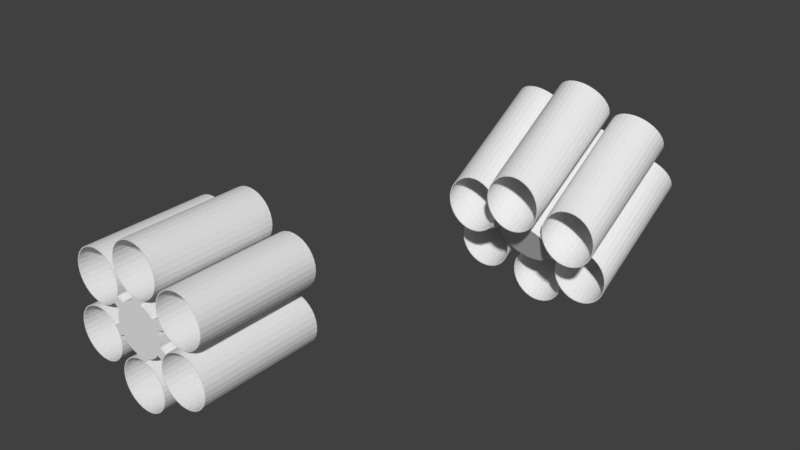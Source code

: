 # Source: GunDemo.blend  (saved by Blender 2.78.0; exported with 4.5.12 LTS)
import bpy
from mathutils import Matrix  # noqa: F401  (used for matrix-valued properties, if any)

bpy.ops.wm.read_factory_settings(use_empty=True)
scene = bpy.context.scene
scene.name = 'Scene'

# ---- collections
col_collection_1 = bpy.data.collections.new('Collection 1'); scene.collection.children.link(col_collection_1)

# ---- world
world_world = bpy.data.worlds.new('World'); scene.world = world_world
world_world.color = (0.05088, 0.05088, 0.05088)
world_world.use_sun_shadow = False
world_world.sun_shadow_jitter_overblur = 0.0
world_world.cycles.sampling_method = 'MANUAL'

# ---- meshes
me_circle_005 = bpy.data.meshes.new('Circle.005')
me_circle_005.from_pydata([(0.001074, 0.5572, 0.2409), (-0.04301, 0.5572, 0.2365), (-0.0854, 0.5572, 0.2237), (-0.1245, 0.5572, 0.2028), (-0.1587, 0.5572, 0.1747), (-0.1868, 0.5572, 0.1404), (-0.2077, 0.5572, 0.1014), (-0.2205, 0.5572, 0.05898), (-0.2249, 0.5572, 0.01489), (-0.2205, 0.5572, -0.02919), (-0.2077, 0.5572, -0.07158), (-0.1868, 0.5572, -0.1106), (-0.1587, 0.5572, -0.1449), (-0.1245, 0.5572, -0.173), (-0.0854, 0.5572, -0.1939), (-0.04301, 0.5572, -0.2067), (0.001074, 0.5572, -0.2111), (0.04516, 0.5572, -0.2067), (0.08755, 0.5572, -0.1939), (0.1266, 0.5572, -0.173), (0.1609, 0.5572, -0.1449), (0.189, 0.5572, -0.1106), (0.2098, 0.5572, -0.07158), (0.2227, 0.5572, -0.02919), (0.227, 0.5572, 0.0149), (0.2227, 0.5572, 0.05898), (0.2098, 0.5572, 0.1014), (0.189, 0.5572, 0.1404), (0.1609, 0.5572, 0.1747), (0.1266, 0.5572, 0.2028), (0.08754, 0.5572, 0.2237), (0.04516, 0.5573, 0.2365), (0.001074, -0.5584, 0.2409), (-0.04301, -0.5584, 0.2365), (-0.0854, -0.5584, 0.2237), (-0.1245, -0.5584, 0.2028), (-0.1587, -0.5584, 0.1747), (-0.1868, -0.5584, 0.1404), (-0.2077, -0.5584, 0.1014), (-0.2205, -0.5584, 0.05898), (-0.2249, -0.5584, 0.01489), (-0.2205, -0.5584, -0.02919), (-0.2077, -0.5584, -0.07158), (-0.1868, -0.5584, -0.1106), (-0.1587, -0.5584, -0.1449), (-0.1245, -0.5584, -0.173), (-0.0854, -0.5584, -0.1939), (-0.04301, -0.5584, -0.2067), (0.001074, -0.5584, -0.2111), (0.04516, -0.5584, -0.2067), (0.08755, -0.5584, -0.1939), (0.1266, -0.5584, -0.173), (0.1609, -0.5584, -0.1449), (0.189, -0.5584, -0.1106), (0.2098, -0.5584, -0.07158), (0.2227, -0.5584, -0.02919), (0.227, -0.5584, 0.0149), (0.2227, -0.5584, 0.05898), (0.2098, -0.5584, 0.1014), (0.189, -0.5584, 0.1404), (0.1609, -0.5584, 0.1747), (0.1266, -0.5584, 0.2028), (0.08754, -0.5584, 0.2237), (0.04516, -0.5584, 0.2365), (-0.04428, 0.5572, -0.2131), (0.001074, 0.5572, -0.2176), (0.001074, -0.5584, -0.2176), (-0.04428, -0.5584, -0.2131), (-0.0879, 0.5572, 0.2297), (-0.1281, 0.5572, 0.2082), (-0.1281, -0.5584, 0.2082), (-0.0879, -0.5584, 0.2297), (0.1302, 0.5572, 0.2082), (0.09004, 0.5574, 0.2297), (0.09004, -0.5584, 0.2297), (0.1302, -0.5584, 0.2082), (0.04643, 0.5572, -0.2131), (0.04643, -0.5584, -0.2131), (-0.1633, 0.5572, 0.1793), (-0.1633, -0.5584, 0.1793), (0.04643, 0.5573, 0.2429), (0.04643, -0.5584, 0.2429), (0.09005, 0.5572, -0.1999), (0.09004, -0.5584, -0.1999), (-0.1922, 0.5572, 0.1441), (-0.1922, -0.5584, 0.1441), (0.001074, 0.5574, 0.2474), (0.001074, -0.5584, 0.2474), (0.1302, 0.5572, -0.1784), (0.1302, -0.5584, -0.1784), (-0.2137, 0.5572, 0.1039), (-0.2137, -0.5584, 0.1039), (0.1655, 0.5572, -0.1495), (0.1655, -0.5584, -0.1495), (-0.227, 0.5572, 0.06025), (-0.227, -0.5584, 0.06025), (0.1944, 0.5572, -0.1143), (0.1944, -0.5584, -0.1143), (-0.2314, 0.5572, 0.01489), (-0.2314, -0.5584, 0.01489), (0.2159, 0.5572, -0.07408), (0.2159, -0.5584, -0.07408), (-0.227, 0.5572, -0.03046), (-0.227, -0.5584, -0.03046), (0.2291, 0.5572, -0.03046), (0.2291, -0.5584, -0.03046), (-0.2137, 0.5572, -0.07408), (-0.2137, -0.5584, -0.07408), (0.2336, 0.5572, 0.0149), (0.2336, -0.5584, 0.0149), (-0.1922, 0.5572, -0.1143), (-0.1922, -0.5584, -0.1143), (0.2291, 0.5572, 0.06025), (0.2291, -0.5584, 0.06025), (-0.1633, 0.5572, -0.1495), (-0.1633, -0.5584, -0.1495), (0.2159, 0.5572, 0.1039), (0.2159, -0.5584, 0.1039), (-0.1281, 0.5572, -0.1784), (-0.1281, -0.5584, -0.1784), (0.1944, 0.5572, 0.1441), (0.1944, -0.5584, 0.1441), (-0.0879, 0.5572, -0.1999), (-0.0879, -0.5584, -0.1999), (-0.04428, 0.5572, 0.2429), (-0.04428, -0.5584, 0.2429), (0.1655, 0.5572, 0.1793), (0.1655, -0.5584, 0.1793), (0.001668, 0.5579, 0.7303), (-0.04242, 0.5579, 0.726), (-0.0848, 0.5579, 0.7131), (-0.1239, 0.5579, 0.6923), (-0.1581, 0.5579, 0.6642), (-0.1862, 0.5579, 0.6299), (-0.2071, 0.5579, 0.5909), (-0.22, 0.5579, 0.5485), (-0.2243, 0.5579, 0.5044), (-0.22, 0.5579, 0.4603), (-0.2071, 0.5579, 0.4179), (-0.1862, 0.5579, 0.3788), (-0.1581, 0.5579, 0.3446), (-0.1239, 0.5579, 0.3165), (-0.0848, 0.5579, 0.2956), (-0.04242, 0.5579, 0.2828), (0.001668, 0.5579, 0.2784), (0.04575, 0.5579, 0.2828), (0.08814, 0.5579, 0.2956), (0.1272, 0.5579, 0.3165), (0.1614, 0.5579, 0.3446), (0.1895, 0.5579, 0.3788), (0.2104, 0.5579, 0.4179), (0.2233, 0.5579, 0.4603), (0.2276, 0.5579, 0.5044), (0.2233, 0.5579, 0.5485), (0.2104, 0.5579, 0.5909), (0.1895, 0.5579, 0.6299), (0.1614, 0.5579, 0.6642), (0.1272, 0.5579, 0.6923), (0.08814, 0.5579, 0.7131), (0.04575, 0.5579, 0.726), (0.002904, -0.6706, 0.7001), (-0.04119, -0.6693, 0.6961), (-0.08364, -0.6638, 0.6847), (-0.1228, -0.6541, 0.6664), (-0.1572, -0.6408, 0.6419), (-0.1855, -0.6243, 0.6121), (-0.2066, -0.6052, 0.5781), (-0.2197, -0.5843, 0.5414), (-0.2242, -0.5623, 0.5031), (-0.2201, -0.5402, 0.465), (-0.2075, -0.5188, 0.4283), (-0.1869, -0.4988, 0.3946), (-0.159, -0.4812, 0.3651), (-0.1249, -0.4664, 0.3409), (-0.08593, -0.4552, 0.3231), (-0.04362, -0.4479, 0.3122), (0.0004313, -0.4448, 0.3086), (0.04453, -0.4461, 0.3126), (0.08698, -0.4516, 0.324), (0.1261, -0.4613, 0.3423), (0.1605, -0.4746, 0.3668), (0.1888, -0.4912, 0.3967), (0.2099, -0.5102, 0.4306), (0.223, -0.5312, 0.4674), (0.2276, -0.5531, 0.5056), (0.2235, -0.5752, 0.5438), (0.2109, -0.5966, 0.5804), (0.1902, -0.6166, 0.6142), (0.1623, -0.6343, 0.6437), (0.1282, -0.649, 0.6678), (0.08926, -0.6602, 0.6857), (0.04695, -0.6675, 0.6966), (-0.04369, 0.5579, 0.2764), (0.001668, 0.5579, 0.2719), (0.0003955, -0.4416, 0.303), (-0.04493, -0.4447, 0.3066), (-0.0873, 0.5579, 0.7192), (-0.1275, 0.5579, 0.6977), (-0.1264, -0.6569, 0.6711), (-0.08611, -0.6668, 0.69), (0.1308, 0.5579, 0.6977), (0.09064, 0.5579, 0.7192), (0.09179, -0.6632, 0.6909), (0.1319, -0.6516, 0.6725), (0.04702, 0.5579, 0.2764), (0.04577, -0.4429, 0.3071), (-0.1627, 0.5579, 0.6688), (-0.1618, -0.6432, 0.6459), (0.04702, 0.5579, 0.7324), (0.04826, -0.6707, 0.7022), (0.09064, 0.5579, 0.2896), (0.08944, -0.4486, 0.3188), (-0.1916, 0.5579, 0.6335), (-0.1909, -0.6262, 0.6152), (0.001668, 0.5579, 0.7369), (0.002939, -0.6739, 0.7058), (0.1308, 0.5579, 0.3111), (0.1297, -0.4585, 0.3376), (-0.2131, 0.5579, 0.5934), (-0.2126, -0.6065, 0.5803), (0.1661, 0.5579, 0.34), (0.1651, -0.4722, 0.3629), (-0.2264, 0.5579, 0.5497), (-0.2261, -0.585, 0.5424), (0.195, 0.5579, 0.3752), (0.1942, -0.4892, 0.3935), (-0.2308, 0.5579, 0.5044), (-0.2308, -0.5625, 0.5031), (0.2165, 0.5579, 0.4154), (0.2159, -0.5089, 0.4285), (-0.2264, 0.5579, 0.459), (-0.2266, -0.5397, 0.4638), (0.2297, 0.5579, 0.459), (0.2294, -0.5304, 0.4663), (-0.2131, 0.5579, 0.4154), (-0.2136, -0.5177, 0.4261), (0.2342, 0.5579, 0.5044), (0.2341, -0.553, 0.5057), (-0.1916, 0.5579, 0.3752), (-0.1923, -0.4971, 0.3914), (0.2297, 0.5579, 0.5497), (0.2299, -0.5757, 0.5449), (-0.1627, 0.5579, 0.34), (-0.1636, -0.4789, 0.3611), (0.2165, 0.5579, 0.5934), (0.2169, -0.5978, 0.5826), (-0.1275, 0.5579, 0.3111), (-0.1285, -0.4638, 0.3362), (0.195, 0.5579, 0.6335), (0.1956, -0.6183, 0.6173), (-0.0873, 0.5579, 0.2896), (-0.08846, -0.4522, 0.3178), (-0.04369, 0.5579, 0.7324), (-0.04243, -0.6726, 0.7017), (0.1661, 0.5579, 0.6688), (0.1669, -0.6365, 0.6477), (0.002751, 0.5579, -0.2589), (-0.04133, 0.5579, -0.2632), (-0.08372, 0.5579, -0.2761), (-0.1228, 0.5579, -0.297), (-0.157, 0.5579, -0.3251), (-0.1851, 0.5579, -0.3593), (-0.206, 0.5579, -0.3984), (-0.2189, 0.5579, -0.4408), (-0.2232, 0.5579, -0.4849), (-0.2189, 0.5579, -0.529), (-0.206, 0.5579, -0.5713), (-0.1851, 0.5579, -0.6104), (-0.157, 0.5579, -0.6446), (-0.1228, 0.5579, -0.6727), (-0.08372, 0.5579, -0.6936), (-0.04133, 0.5579, -0.7065), (0.002751, 0.5579, -0.7108), (0.04683, 0.5579, -0.7065), (0.08922, 0.5579, -0.6936), (0.1283, 0.5579, -0.6727), (0.1625, 0.5579, -0.6446), (0.1906, 0.5579, -0.6104), (0.2115, 0.5579, -0.5713), (0.2244, 0.5579, -0.529), (0.2287, 0.5579, -0.4849), (0.2244, 0.5579, -0.4408), (0.2115, 0.5579, -0.3984), (0.1906, 0.5579, -0.3593), (0.1625, 0.5579, -0.3251), (0.1283, 0.5579, -0.297), (0.08922, 0.5579, -0.2761), (0.04683, 0.5579, -0.2632), (0.003987, -0.6706, -0.2891), (-0.04011, -0.6693, -0.2931), (-0.08256, -0.6638, -0.3045), (-0.1217, -0.6541, -0.3228), (-0.1561, -0.6408, -0.3473), (-0.1844, -0.6243, -0.3771), (-0.2055, -0.6052, -0.4111), (-0.2186, -0.5843, -0.4479), (-0.2232, -0.5623, -0.4861), (-0.2191, -0.5402, -0.5243), (-0.2064, -0.5188, -0.5609), (-0.1858, -0.4988, -0.5946), (-0.1579, -0.4812, -0.6242), (-0.1238, -0.4664, -0.6483), (-0.08484, -0.4552, -0.6662), (-0.04253, -0.4479, -0.6771), (0.001515, -0.4448, -0.6806), (0.04561, -0.4461, -0.6766), (0.08806, -0.4516, -0.6652), (0.1272, -0.4613, -0.6469), (0.1616, -0.4746, -0.6224), (0.1899, -0.4912, -0.5926), (0.211, -0.5102, -0.5586), (0.2241, -0.5312, -0.5218), (0.2287, -0.5531, -0.4836), (0.2246, -0.5752, -0.4455), (0.2119, -0.5966, -0.4088), (0.1913, -0.6166, -0.3751), (0.1634, -0.6343, -0.3456), (0.1293, -0.649, -0.3214), (0.09034, -0.6602, -0.3036), (0.04804, -0.6675, -0.2926), (-0.04261, 0.5579, -0.7129), (0.002751, 0.5579, -0.7174), (0.001479, -0.4416, -0.6863), (-0.04384, -0.4447, -0.6826), (-0.08622, 0.5579, -0.2701), (-0.1264, 0.5579, -0.2916), (-0.1253, -0.6569, -0.3181), (-0.08503, -0.6668, -0.2993), (0.1319, 0.5579, -0.2916), (0.09172, 0.5579, -0.2701), (0.09288, -0.6632, -0.2983), (0.1329, -0.6516, -0.3167), (0.04811, 0.5579, -0.7129), (0.04685, -0.4429, -0.6821), (-0.1616, 0.5579, -0.3205), (-0.1607, -0.6432, -0.3434), (0.04811, 0.5579, -0.2568), (0.04935, -0.6707, -0.2871), (0.09172, 0.5579, -0.6997), (0.09053, -0.4486, -0.6704), (-0.1906, 0.5579, -0.3557), (-0.1898, -0.6262, -0.374), (0.002751, 0.5579, -0.2524), (0.004023, -0.6739, -0.2835), (0.1319, 0.5579, -0.6782), (0.1308, -0.4585, -0.6516), (-0.212, 0.5579, -0.3959), (-0.2115, -0.6065, -0.409), (0.1671, 0.5579, -0.6493), (0.1662, -0.4722, -0.6264), (-0.2253, 0.5579, -0.4395), (-0.225, -0.585, -0.4468), (0.1961, 0.5579, -0.614), (0.1953, -0.4892, -0.5957), (-0.2297, 0.5579, -0.4849), (-0.2297, -0.5625, -0.4861), (0.2175, 0.5579, -0.5738), (0.217, -0.5089, -0.5608), (-0.2253, 0.5579, -0.5302), (-0.2255, -0.5397, -0.5254), (0.2308, 0.5579, -0.5302), (0.2305, -0.5304, -0.5229), (-0.212, 0.5579, -0.5738), (-0.2125, -0.5177, -0.5631), (0.2352, 0.5579, -0.4849), (0.2352, -0.553, -0.4836), (-0.1906, 0.5579, -0.614), (-0.1912, -0.4971, -0.5978), (0.2308, 0.5579, -0.4395), (0.231, -0.5757, -0.4443), (-0.1616, 0.5579, -0.6493), (-0.1625, -0.4789, -0.6282), (0.2175, 0.5579, -0.3959), (0.218, -0.5978, -0.4066), (-0.1264, 0.5579, -0.6782), (-0.1274, -0.4638, -0.653), (0.1961, 0.5579, -0.3557), (0.1967, -0.6183, -0.3719), (-0.08622, 0.5579, -0.6997), (-0.08738, -0.4522, -0.6714), (-0.04261, 0.5579, -0.2568), (-0.04135, -0.6726, -0.2876), (0.1671, 0.5579, -0.3205), (0.168, -0.6365, -0.3416), (0.38, 0.5579, 0.4624), (0.3398, 0.5579, 0.4437), (0.304, 0.5579, 0.4176), (0.2741, 0.5579, 0.385), (0.251, 0.5579, 0.3471), (0.2358, 0.5579, 0.3055), (0.229, 0.5579, 0.2618), (0.2309, 0.5579, 0.2175), (0.2414, 0.5579, 0.1745), (0.2601, 0.5579, 0.1343), (0.2862, 0.5579, 0.09853), (0.3188, 0.5579, 0.06856), (0.3567, 0.5579, 0.04554), (0.3983, 0.5579, 0.03034), (0.4421, 0.5579, 0.02354), (0.4863, 0.5579, 0.02542), (0.5294, 0.5579, 0.03589), (0.5695, 0.5579, 0.05457), (0.6053, 0.5579, 0.08071), (0.6352, 0.5579, 0.1133), (0.6583, 0.5579, 0.1512), (0.6735, 0.5579, 0.1928), (0.6803, 0.5579, 0.2366), (0.6784, 0.5579, 0.2808), (0.6679, 0.5579, 0.3239), (0.6492, 0.5579, 0.364), (0.6231, 0.5579, 0.3998), (0.5905, 0.5579, 0.4297), (0.5526, 0.5579, 0.4528), (0.511, 0.5579, 0.468), (0.4673, 0.5579, 0.4748), (0.423, 0.5579, 0.4729), (0.3811, -0.6658, 0.4335), (0.3409, -0.6573, 0.4171), (0.305, -0.6449, 0.3942), (0.2749, -0.6293, 0.3658), (0.2516, -0.6108, 0.3329), (0.2362, -0.5903, 0.2968), (0.2292, -0.5686, 0.2588), (0.2308, -0.5465, 0.2205), (0.241, -0.5247, 0.1833), (0.2595, -0.5043, 0.1486), (0.2854, -0.4859, 0.1178), (0.3179, -0.4703, 0.09198), (0.3556, -0.458, 0.07224), (0.3971, -0.4495, 0.05929), (0.4408, -0.4453, 0.05365), (0.4851, -0.4453, 0.05552), (0.5282, -0.4496, 0.06483), (0.5684, -0.4581, 0.08122), (0.6043, -0.4705, 0.1041), (0.6345, -0.4862, 0.1325), (0.6577, -0.5046, 0.1654), (0.6731, -0.5251, 0.2015), (0.6801, -0.5468, 0.2395), (0.6785, -0.569, 0.2778), (0.6683, -0.5907, 0.315), (0.6498, -0.6111, 0.3497), (0.6239, -0.6295, 0.3805), (0.5914, -0.6452, 0.4063), (0.5537, -0.6574, 0.4261), (0.5122, -0.6659, 0.439), (0.4685, -0.6702, 0.4447), (0.4242, -0.6701, 0.4428), (0.4872, 0.5579, 0.01895), (0.5315, 0.5579, 0.02973), (0.5303, -0.4465, 0.0595), (0.486, -0.442, 0.04992), (0.2997, 0.5579, 0.4225), (0.2688, 0.5579, 0.3889), (0.2697, -0.6313, 0.3692), (0.3007, -0.6475, 0.3984), (0.5127, 0.5579, 0.4743), (0.4676, 0.5579, 0.4813), (0.4689, -0.6734, 0.4503), (0.5139, -0.669, 0.4445), (0.5728, 0.5579, 0.04894), (0.5717, -0.4553, 0.07637), (0.2452, 0.5579, 0.35), (0.2458, -0.6124, 0.3353), (0.4221, 0.5579, 0.4794), (0.4234, -0.6734, 0.4484), (0.6096, 0.5579, 0.07584), (0.6087, -0.468, 0.09987), (0.2295, 0.5579, 0.3072), (0.2299, -0.5913, 0.2982), (0.3778, 0.5579, 0.4686), (0.379, -0.6689, 0.4388), (0.6405, 0.5579, 0.1094), (0.6397, -0.4841, 0.1291), (0.2225, 0.5579, 0.2621), (0.2226, -0.5689, 0.2591), (0.6642, 0.5579, 0.1483), (0.6636, -0.5031, 0.163), (0.2245, 0.5579, 0.2166), (0.2243, -0.5461, 0.2197), (0.6798, 0.5579, 0.1912), (0.6794, -0.5241, 0.2001), (0.2352, 0.5579, 0.1723), (0.2349, -0.5238, 0.1814), (0.6868, 0.5579, 0.2362), (0.6867, -0.5465, 0.2392), (0.2544, 0.5579, 0.131), (0.2538, -0.5028, 0.1457), (0.6849, 0.5579, 0.2817), (0.685, -0.5693, 0.2786), (0.2813, 0.5579, 0.09418), (0.2805, -0.4838, 0.114), (0.6741, 0.5579, 0.326), (0.6745, -0.5916, 0.3169), (0.3149, 0.5579, 0.06334), (0.3139, -0.4677, 0.08743), (0.6549, 0.5579, 0.3673), (0.6555, -0.6127, 0.3526), (0.3538, 0.5579, 0.03965), (0.3527, -0.4551, 0.06712), (0.628, 0.5579, 0.4041), (0.6288, -0.6316, 0.3843), (0.3967, 0.5579, 0.02401), (0.3954, -0.4464, 0.05381), (0.5944, 0.5579, 0.435), (0.5954, -0.6477, 0.4109), (0.4417, 0.5579, 0.01702), (0.4404, -0.442, 0.048), (0.3365, 0.5579, 0.4494), (0.3376, -0.6601, 0.4219), (0.5555, 0.5579, 0.4587), (0.5566, -0.6603, 0.4312), (0.6564, 0.5579, -0.2131), (0.6427, 0.5579, -0.171), (0.621, 0.5579, -0.1323), (0.5922, 0.5579, -0.0987), (0.5573, 0.5579, -0.07132), (0.5178, 0.5579, -0.05126), (0.4752, 0.5579, -0.0393), (0.431, 0.5579, -0.03588), (0.387, 0.5579, -0.04115), (0.3449, 0.5579, -0.05489), (0.3063, 0.5579, -0.07659), (0.2727, 0.5579, -0.1054), (0.2453, 0.5579, -0.1402), (0.2252, 0.5579, -0.1797), (0.2133, 0.5579, -0.2224), (0.2099, 0.5579, -0.2665), (0.2151, 0.5579, -0.3105), (0.2289, 0.5579, -0.3526), (0.2506, 0.5579, -0.3912), (0.2794, 0.5579, -0.4249), (0.3142, 0.5579, -0.4523), (0.3537, 0.5579, -0.4723), (0.3963, 0.5579, -0.4843), (0.4405, 0.5579, -0.4877), (0.4845, 0.5579, -0.4824), (0.5266, 0.5579, -0.4687), (0.5652, 0.5579, -0.447), (0.5989, 0.5579, -0.4182), (0.6262, 0.5579, -0.3834), (0.6463, 0.5579, -0.3439), (0.6583, 0.5579, -0.3012), (0.6617, 0.5579, -0.2571), (0.6566, -0.5775, -0.2184), (0.6431, -0.5989, -0.182), (0.6216, -0.6186, -0.1486), (0.593, -0.636, -0.1197), (0.5584, -0.6504, -0.09613), (0.519, -0.6612, -0.07897), (0.4764, -0.6681, -0.06884), (0.4323, -0.6707, -0.06612), (0.3883, -0.6689, -0.07092), (0.3461, -0.6629, -0.08306), (0.3074, -0.6529, -0.1021), (0.2736, -0.6392, -0.1272), (0.246, -0.6223, -0.1575), (0.2257, -0.603, -0.1918), (0.2135, -0.582, -0.2289), (0.2099, -0.56, -0.2671), (0.2149, -0.5379, -0.3052), (0.2284, -0.5166, -0.3416), (0.2499, -0.4968, -0.3749), (0.2785, -0.4794, -0.4039), (0.3132, -0.465, -0.4275), (0.3526, -0.4542, -0.4446), (0.3951, -0.4474, -0.4547), (0.4393, -0.4448, -0.4575), (0.4833, -0.4465, -0.4527), (0.5254, -0.4525, -0.4405), (0.5642, -0.4625, -0.4215), (0.598, -0.4762, -0.3964), (0.6255, -0.4931, -0.3661), (0.6458, -0.5124, -0.3317), (0.658, -0.5335, -0.2947), (0.6617, -0.5555, -0.2565), (0.2033, 0.5579, -0.2667), (0.2087, 0.5579, -0.3119), (0.2085, -0.5373, -0.3065), (0.2034, -0.56, -0.2673), (0.6263, 0.5579, -0.1286), (0.5967, 0.5579, -0.09398), (0.5976, -0.6383, -0.1155), (0.627, -0.6204, -0.1454), (0.6524, 0.5579, -0.3462), (0.6647, 0.5579, -0.3024), (0.6644, -0.5328, -0.2957), (0.6519, -0.5111, -0.3338), (0.2229, 0.5579, -0.3552), (0.2224, -0.5154, -0.3439), (0.5609, 0.5579, -0.06581), (0.5619, -0.6531, -0.09134), (0.6682, 0.5579, -0.2569), (0.6682, -0.5554, -0.2563), (0.2452, 0.5579, -0.395), (0.2445, -0.4951, -0.3782), (0.5202, 0.5579, -0.04518), (0.5214, -0.6642, -0.07369), (0.6628, 0.5579, -0.2117), (0.663, -0.5781, -0.2171), (0.2749, 0.5579, -0.4296), (0.274, -0.4772, -0.408), (0.4763, 0.5579, -0.03286), (0.4776, -0.6712, -0.06326), (0.3107, 0.5579, -0.4578), (0.3096, -0.4624, -0.4322), (0.4309, 0.5579, -0.02935), (0.4322, -0.6739, -0.06047), (0.3513, 0.5579, -0.4784), (0.3502, -0.4512, -0.4499), (0.3856, 0.5579, -0.03477), (0.3869, -0.6722, -0.06541), (0.3952, 0.5579, -0.4907), (0.394, -0.4442, -0.4603), (0.3423, 0.5579, -0.04891), (0.3435, -0.666, -0.07789), (0.4406, 0.5579, -0.4942), (0.4394, -0.4415, -0.4631), (0.3026, 0.5579, -0.07123), (0.3036, -0.6556, -0.09745), (0.4859, 0.5579, -0.4888), (0.4846, -0.4433, -0.4582), (0.268, 0.5579, -0.1009), (0.2689, -0.6415, -0.1233), (0.5292, 0.5579, -0.4747), (0.528, -0.4494, -0.4457), (0.2398, 0.5579, -0.1367), (0.2405, -0.6242, -0.1545), (0.569, 0.5579, -0.4524), (0.5679, -0.4598, -0.4261), (0.2192, 0.5579, -0.1773), (0.2197, -0.6043, -0.1898), (0.6036, 0.5579, -0.4227), (0.6027, -0.4739, -0.4003), (0.2068, 0.5579, -0.2212), (0.2071, -0.5827, -0.2279), (0.6487, 0.5579, -0.1683), (0.6491, -0.6, -0.1797), (0.6317, 0.5579, -0.3869), (0.631, -0.4912, -0.3691), (-0.4278, 0.5579, 0.4688), (-0.4721, 0.5579, 0.4696), (-0.5157, 0.5579, 0.4617), (-0.5569, 0.5579, 0.4455), (-0.5942, 0.5579, 0.4215), (-0.6261, 0.5579, 0.3908), (-0.6513, 0.5579, 0.3544), (-0.669, 0.5579, 0.3138), (-0.6784, 0.5579, 0.2705), (-0.6792, 0.5579, 0.2262), (-0.6713, 0.5579, 0.1826), (-0.6551, 0.5579, 0.1414), (-0.6312, 0.5579, 0.1041), (-0.6004, 0.5579, 0.07224), (-0.564, 0.5579, 0.04698), (-0.5234, 0.5579, 0.02931), (-0.4801, 0.5579, 0.01989), (-0.4358, 0.5579, 0.0191), (-0.3922, 0.5579, 0.02697), (-0.351, 0.5579, 0.04319), (-0.3138, 0.5579, 0.06714), (-0.2819, 0.5579, 0.0979), (-0.2566, 0.5579, 0.1343), (-0.2389, 0.5579, 0.1749), (-0.2295, 0.5579, 0.2182), (-0.2287, 0.5579, 0.2625), (-0.2366, 0.5579, 0.3061), (-0.2528, 0.5579, 0.3473), (-0.2768, 0.5579, 0.3846), (-0.3075, 0.5579, 0.4164), (-0.3439, 0.5579, 0.4417), (-0.3845, 0.5579, 0.4594), (-0.4266, -0.6693, 0.4389), (-0.4709, -0.6706, 0.4393), (-0.5145, -0.6676, 0.4323), (-0.5558, -0.6603, 0.418), (-0.5932, -0.6491, 0.3971), (-0.6252, -0.6344, 0.3702), (-0.6507, -0.6167, 0.3386), (-0.6686, -0.5968, 0.3033), (-0.6782, -0.5754, 0.2658), (-0.6793, -0.5532, 0.2274), (-0.6716, -0.5313, 0.1897), (-0.6556, -0.5104, 0.1541), (-0.6319, -0.4913, 0.1219), (-0.6013, -0.4747, 0.09446), (-0.5651, -0.4614, 0.07278), (-0.5246, -0.4517, 0.05769), (-0.4813, -0.4461, 0.04977), (-0.4371, -0.4448, 0.04933), (-0.3934, -0.4479, 0.05638), (-0.3521, -0.4551, 0.07066), (-0.3148, -0.4663, 0.09161), (-0.2827, -0.481, 0.1184), (-0.2573, -0.4987, 0.1501), (-0.2394, -0.5186, 0.1854), (-0.2297, -0.5401, 0.2229), (-0.2287, -0.5622, 0.2613), (-0.2363, -0.5841, 0.299), (-0.2523, -0.605, 0.3346), (-0.2761, -0.6241, 0.3668), (-0.3066, -0.6407, 0.3942), (-0.3429, -0.6541, 0.4159), (-0.3834, -0.6637, 0.431), (-0.5254, 0.5579, 0.02309), (-0.4809, 0.5579, 0.0134), (-0.4821, -0.4429, 0.04414), (-0.5266, -0.4486, 0.05229), (-0.5175, 0.5579, 0.468), (-0.5599, 0.5579, 0.4513), (-0.5587, -0.6633, 0.423), (-0.5163, -0.6707, 0.4377), (-0.3033, 0.5579, 0.4214), (-0.3407, 0.5579, 0.4474), (-0.3397, -0.6568, 0.4209), (-0.3024, -0.6431, 0.3985), (-0.4353, 0.5579, 0.01259), (-0.4366, -0.4416, 0.04369), (-0.5982, 0.5579, 0.4267), (-0.5972, -0.6517, 0.4015), (-0.3825, 0.5579, 0.4656), (-0.3813, -0.6668, 0.4364), (-0.3905, 0.5579, 0.02069), (-0.3917, -0.4447, 0.05095), (-0.631, 0.5579, 0.395), (-0.6302, -0.6366, 0.3739), (-0.4271, 0.5579, 0.4753), (-0.4258, -0.6725, 0.4445), (-0.348, 0.5579, 0.03738), (-0.3492, -0.4522, 0.06564), (-0.657, 0.5579, 0.3576), (-0.6564, -0.6184, 0.3413), (-0.3097, 0.5579, 0.06202), (-0.3107, -0.4637, 0.08719), (-0.6752, 0.5579, 0.3158), (-0.6748, -0.5979, 0.305), (-0.2769, 0.5579, 0.09367), (-0.2778, -0.4788, 0.1148), (-0.6849, 0.5579, 0.2712), (-0.6847, -0.5759, 0.2664), (-0.2509, 0.5579, 0.1311), (-0.2516, -0.497, 0.1474), (-0.6857, 0.5579, 0.2257), (-0.6858, -0.5531, 0.2269), (-0.2327, 0.5579, 0.1729), (-0.2332, -0.5175, 0.1837), (-0.6776, 0.5579, 0.1808), (-0.6779, -0.5305, 0.1881), (-0.223, 0.5579, 0.2174), (-0.2232, -0.5396, 0.2223), (-0.6609, 0.5579, 0.1384), (-0.6615, -0.509, 0.1514), (-0.2222, 0.5579, 0.263), (-0.2222, -0.5623, 0.2618), (-0.6363, 0.5579, 0.1001), (-0.637, -0.4894, 0.1184), (-0.2303, 0.5579, 0.3079), (-0.23, -0.5849, 0.3006), (-0.6046, 0.5579, 0.06727), (-0.6056, -0.4723, 0.09013), (-0.247, 0.5579, 0.3503), (-0.2465, -0.6064, 0.3372), (-0.5672, 0.5579, 0.04128), (-0.5683, -0.4586, 0.06782), (-0.4726, 0.5579, 0.4761), (-0.4714, -0.6739, 0.445), (-0.2717, 0.5579, 0.3886), (-0.2709, -0.6261, 0.3703), (-0.4376, 0.5579, -0.0382), (-0.4818, 0.5579, -0.04113), (-0.5245, 0.5579, -0.05263), (-0.5642, 0.5579, -0.07226), (-0.5994, 0.5579, -0.09926), (-0.6285, 0.5579, -0.1326), (-0.6507, 0.5579, -0.171), (-0.6649, 0.5579, -0.2129), (-0.6706, 0.5579, -0.2568), (-0.6677, 0.5579, -0.301), (-0.6562, 0.5579, -0.3438), (-0.6365, 0.5579, -0.3835), (-0.6095, 0.5579, -0.4187), (-0.5762, 0.5579, -0.4478), (-0.5378, 0.5579, -0.4699), (-0.4959, 0.5579, -0.4841), (-0.452, 0.5579, -0.4899), (-0.4078, 0.5579, -0.487), (-0.365, 0.5579, -0.4755), (-0.3253, 0.5579, -0.4558), (-0.2902, 0.5579, -0.4288), (-0.261, 0.5579, -0.3955), (-0.2389, 0.5579, -0.3571), (-0.2247, 0.5579, -0.3152), (-0.2189, 0.5579, -0.2712), (-0.2218, 0.5579, -0.227), (-0.2333, 0.5579, -0.1843), (-0.253, 0.5579, -0.1446), (-0.28, 0.5579, -0.1094), (-0.3133, 0.5579, -0.08026), (-0.3517, 0.5579, -0.05814), (-0.3936, 0.5579, -0.04394), (-0.4363, -0.6704, -0.06836), (-0.4805, -0.6698, -0.07115), (-0.5234, -0.665, -0.08135), (-0.5632, -0.656, -0.09857), (-0.5984, -0.6432, -0.1221), (-0.6278, -0.6271, -0.1512), (-0.6501, -0.6084, -0.1845), (-0.6645, -0.5877, -0.221), (-0.6705, -0.5659, -0.259), (-0.6678, -0.5438, -0.2973), (-0.6566, -0.5222, -0.3343), (-0.6372, -0.5019, -0.3686), (-0.6104, -0.4838, -0.3989), (-0.5772, -0.4686, -0.424), (-0.5389, -0.4567, -0.4429), (-0.4971, -0.4488, -0.455), (-0.4532, -0.445, -0.4597), (-0.409, -0.4456, -0.4569), (-0.3662, -0.4505, -0.4467), (-0.3263, -0.4595, -0.4295), (-0.2911, -0.4722, -0.4059), (-0.2617, -0.4883, -0.3769), (-0.2394, -0.507, -0.3435), (-0.225, -0.5277, -0.3071), (-0.219, -0.5495, -0.269), (-0.2217, -0.5716, -0.2308), (-0.233, -0.5932, -0.1938), (-0.2524, -0.6135, -0.1595), (-0.2792, -0.6316, -0.1292), (-0.3123, -0.6468, -0.1041), (-0.3506, -0.6587, -0.08517), (-0.3924, -0.6666, -0.0731), (-0.4974, 0.5579, -0.4905), (-0.4522, 0.5579, -0.4964), (-0.4534, -0.4418, -0.4654), (-0.4986, -0.4456, -0.4605), (-0.5268, 0.5579, -0.04652), (-0.5677, 0.5579, -0.06672), (-0.5666, -0.6588, -0.09378), (-0.5256, -0.6681, -0.07607), (-0.3095, 0.5579, -0.07494), (-0.349, 0.5579, -0.05219), (-0.3479, -0.6616, -0.08), (-0.3085, -0.6494, -0.0995), (-0.4067, 0.5579, -0.4934), (-0.408, -0.4423, -0.4625), (-0.6038, 0.5579, -0.09449), (-0.6029, -0.6457, -0.118), (-0.3922, 0.5579, -0.03758), (-0.3909, -0.6698, -0.06758), (-0.3627, 0.5579, -0.4816), (-0.3639, -0.4474, -0.452), (-0.6339, 0.5579, -0.1288), (-0.6331, -0.6291, -0.1479), (-0.4374, 0.5579, -0.03167), (-0.4361, -0.6736, -0.06271), (-0.3218, 0.5579, -0.4614), (-0.3229, -0.4566, -0.4343), (-0.6566, 0.5579, -0.1683), (-0.656, -0.6099, -0.1822), (-0.2857, 0.5579, -0.4336), (-0.2866, -0.4698, -0.41), (-0.6712, 0.5579, -0.2114), (-0.6709, -0.5886, -0.2197), (-0.2557, 0.5579, -0.3993), (-0.2564, -0.4863, -0.3802), (-0.6771, 0.5579, -0.2566), (-0.677, -0.5662, -0.2589), (-0.2329, 0.5579, -0.3598), (-0.2335, -0.5055, -0.3458), (-0.6741, 0.5579, -0.3021), (-0.6743, -0.5434, -0.2983), (-0.2183, 0.5579, -0.3166), (-0.2186, -0.5268, -0.3084), (-0.6623, 0.5579, -0.3461), (-0.6627, -0.5211, -0.3363), (-0.2124, 0.5579, -0.2714), (-0.2125, -0.5493, -0.2692), (-0.6421, 0.5579, -0.387), (-0.6427, -0.5003, -0.3716), (-0.2154, 0.5579, -0.226), (-0.2152, -0.572, -0.2298), (-0.6143, 0.5579, -0.4231), (-0.6151, -0.4817, -0.4028), (-0.2272, 0.5579, -0.182), (-0.2268, -0.5943, -0.1917), (-0.58, 0.5579, -0.4531), (-0.581, -0.466, -0.4286), (-0.2474, 0.5579, -0.1411), (-0.2468, -0.6151, -0.1565), (-0.5405, 0.5579, -0.4759), (-0.5417, -0.4538, -0.4481), (-0.4828, 0.5579, -0.03469), (-0.4816, -0.6731, -0.06557), (-0.2752, 0.5579, -0.105), (-0.2744, -0.6337, -0.1253), (0.1799, -0.5584, -0.1319), (0.1799, 0.5572, -0.1319)], [], [(15, 47, 48, 16), (2, 34, 35, 3), (29, 61, 62, 30), (16, 48, 49, 17), (3, 35, 36, 4), (30, 62, 63, 31), (17, 49, 50, 18), (4, 36, 37, 5), (31, 63, 32, 0), (18, 50, 51, 19), (5, 37, 38, 6), (19, 51, 52, 20), (6, 38, 39, 7), (20, 52, 53, 21), (7, 39, 40, 8), (21, 53, 54, 22), (8, 40, 41, 9), (22, 54, 55, 23), (9, 41, 42, 10), (23, 55, 56, 24), (10, 42, 43, 11), (24, 56, 57, 25), (11, 43, 44, 12), (25, 57, 58, 26), (12, 44, 45, 13), (26, 58, 59, 27), (13, 45, 46, 14), (0, 32, 33, 1), (27, 59, 60, 28), (14, 46, 47, 15), (1, 33, 34, 2), (28, 60, 61, 29), (64, 65, 66, 67), (68, 69, 70, 71), (72, 73, 74, 75), (65, 76, 77, 66), (69, 78, 79, 70), (73, 80, 81, 74), (76, 82, 83, 77), (78, 84, 85, 79), (80, 86, 87, 81), (82, 88, 89, 83), (84, 90, 91, 85), (88, 92, 93, 89), (90, 94, 95, 91), (92, 897, 896, 93), (94, 98, 99, 95), (96, 100, 101, 97), (98, 102, 103, 99), (100, 104, 105, 101), (102, 106, 107, 103), (104, 108, 109, 105), (106, 110, 111, 107), (108, 112, 113, 109), (110, 114, 115, 111), (112, 116, 117, 113), (114, 118, 119, 115), (116, 120, 121, 117), (118, 122, 123, 119), (86, 124, 125, 87), (120, 126, 127, 121), (122, 64, 67, 123), (124, 68, 71, 125), (126, 72, 75, 127), (49, 48, 66, 77), (22, 23, 104, 100), (50, 49, 77, 83), (23, 24, 108, 104), (51, 50, 83, 89), (24, 25, 112, 108), (52, 51, 89, 93), (25, 26, 116, 112), (53, 52, 93, 896, 97), (26, 27, 120, 116), (0, 1, 124, 86), (54, 53, 97, 101), (27, 28, 126, 120), (1, 2, 68, 124), (55, 54, 101, 105), (28, 29, 72, 126), (2, 3, 69, 68), (56, 55, 105, 109), (29, 30, 73, 72), (3, 4, 78, 69), (57, 56, 109, 113), (30, 31, 80, 73), (4, 5, 84, 78), (58, 57, 113, 117), (31, 0, 86, 80), (5, 6, 90, 84), (59, 58, 117, 121), (33, 32, 87, 125), (6, 7, 94, 90), (60, 59, 121, 127), (34, 33, 125, 71), (7, 8, 98, 94), (61, 60, 127, 75), (35, 34, 71, 70), (8, 9, 102, 98), (62, 61, 75, 74), (36, 35, 70, 79), (9, 10, 106, 102), (63, 62, 74, 81), (37, 36, 79, 85), (10, 11, 110, 106), (32, 63, 81, 87), (38, 37, 85, 91), (11, 12, 114, 110), (39, 38, 91, 95), (12, 13, 118, 114), (40, 39, 95, 99), (13, 14, 122, 118), (41, 40, 99, 103), (14, 15, 64, 122), (42, 41, 103, 107), (15, 16, 65, 64), (43, 42, 107, 111), (16, 17, 76, 65), (44, 43, 111, 115), (17, 18, 82, 76), (45, 44, 115, 119), (18, 19, 88, 82), (46, 45, 119, 123), (19, 20, 92, 88), (47, 46, 123, 67), (20, 21, 96, 897, 92), (48, 47, 67, 66), (21, 22, 100, 96), (143, 175, 176, 144), (130, 162, 163, 131), (157, 189, 190, 158), (144, 176, 177, 145), (131, 163, 164, 132), (158, 190, 191, 159), (145, 177, 178, 146), (132, 164, 165, 133), (159, 191, 160, 128), (146, 178, 179, 147), (133, 165, 166, 134), (147, 179, 180, 148), (134, 166, 167, 135), (148, 180, 181, 149), (135, 167, 168, 136), (149, 181, 182, 150), (136, 168, 169, 137), (150, 182, 183, 151), (137, 169, 170, 138), (151, 183, 184, 152), (138, 170, 171, 139), (152, 184, 185, 153), (139, 171, 172, 140), (153, 185, 186, 154), (140, 172, 173, 141), (154, 186, 187, 155), (141, 173, 174, 142), (128, 160, 161, 129), (155, 187, 188, 156), (142, 174, 175, 143), (129, 161, 162, 130), (156, 188, 189, 157), (192, 193, 194, 195), (196, 197, 198, 199), (200, 201, 202, 203), (193, 204, 205, 194), (197, 206, 207, 198), (201, 208, 209, 202), (204, 210, 211, 205), (206, 212, 213, 207), (208, 214, 215, 209), (210, 216, 217, 211), (212, 218, 219, 213), (216, 220, 221, 217), (218, 222, 223, 219), (220, 224, 225, 221), (222, 226, 227, 223), (224, 228, 229, 225), (226, 230, 231, 227), (228, 232, 233, 229), (230, 234, 235, 231), (232, 236, 237, 233), (234, 238, 239, 235), (236, 240, 241, 237), (238, 242, 243, 239), (240, 244, 245, 241), (242, 246, 247, 243), (244, 248, 249, 245), (246, 250, 251, 247), (214, 252, 253, 215), (248, 254, 255, 249), (250, 192, 195, 251), (252, 196, 199, 253), (254, 200, 203, 255), (177, 176, 194, 205), (150, 151, 232, 228), (178, 177, 205, 211), (151, 152, 236, 232), (179, 178, 211, 217), (152, 153, 240, 236), (180, 179, 217, 221), (153, 154, 244, 240), (181, 180, 221, 225), (154, 155, 248, 244), (128, 129, 252, 214), (182, 181, 225, 229), (155, 156, 254, 248), (129, 130, 196, 252), (183, 182, 229, 233), (156, 157, 200, 254), (130, 131, 197, 196), (184, 183, 233, 237), (157, 158, 201, 200), (131, 132, 206, 197), (185, 184, 237, 241), (158, 159, 208, 201), (132, 133, 212, 206), (186, 185, 241, 245), (159, 128, 214, 208), (133, 134, 218, 212), (187, 186, 245, 249), (161, 160, 215, 253), (134, 135, 222, 218), (188, 187, 249, 255), (162, 161, 253, 199), (135, 136, 226, 222), (189, 188, 255, 203), (163, 162, 199, 198), (136, 137, 230, 226), (190, 189, 203, 202), (164, 163, 198, 207), (137, 138, 234, 230), (191, 190, 202, 209), (165, 164, 207, 213), (138, 139, 238, 234), (160, 191, 209, 215), (166, 165, 213, 219), (139, 140, 242, 238), (167, 166, 219, 223), (140, 141, 246, 242), (168, 167, 223, 227), (141, 142, 250, 246), (169, 168, 227, 231), (142, 143, 192, 250), (170, 169, 231, 235), (143, 144, 193, 192), (171, 170, 235, 239), (144, 145, 204, 193), (172, 171, 239, 243), (145, 146, 210, 204), (173, 172, 243, 247), (146, 147, 216, 210), (174, 173, 247, 251), (147, 148, 220, 216), (175, 174, 251, 195), (148, 149, 224, 220), (176, 175, 195, 194), (149, 150, 228, 224), (195, 125, 87, 194), (194, 87, 81, 205), (124, 192, 193, 86), (86, 193, 204, 80), (192, 124, 125, 195), (80, 204, 205, 81), (33, 34, 35, 36, 37, 38, 39, 40, 41, 42, 43, 44, 45, 46, 47, 48, 49, 50, 51, 52, 53, 54, 55, 56, 57, 58, 59, 60, 61, 62, 63, 32), (2, 1, 0, 31, 30, 29, 28, 27, 26, 25, 24, 23, 22, 21, 20, 19, 18, 17, 16, 15, 14, 13, 12, 11, 10, 9, 8, 7, 6, 5, 4, 3), (271, 303, 304, 272), (258, 290, 291, 259), (285, 317, 318, 286), (272, 304, 305, 273), (259, 291, 292, 260), (286, 318, 319, 287), (273, 305, 306, 274), (260, 292, 293, 261), (287, 319, 288, 256), (274, 306, 307, 275), (261, 293, 294, 262), (275, 307, 308, 276), (262, 294, 295, 263), (276, 308, 309, 277), (263, 295, 296, 264), (277, 309, 310, 278), (264, 296, 297, 265), (278, 310, 311, 279), (265, 297, 298, 266), (279, 311, 312, 280), (266, 298, 299, 267), (280, 312, 313, 281), (267, 299, 300, 268), (281, 313, 314, 282), (268, 300, 301, 269), (282, 314, 315, 283), (269, 301, 302, 270), (256, 288, 289, 257), (283, 315, 316, 284), (270, 302, 303, 271), (257, 289, 290, 258), (284, 316, 317, 285), (320, 321, 322, 323), (324, 325, 326, 327), (328, 329, 330, 331), (321, 332, 333, 322), (325, 334, 335, 326), (329, 336, 337, 330), (332, 338, 339, 333), (334, 340, 341, 335), (336, 342, 343, 337), (338, 344, 345, 339), (340, 346, 347, 341), (344, 348, 349, 345), (346, 350, 351, 347), (348, 352, 353, 349), (350, 354, 355, 351), (352, 356, 357, 353), (354, 358, 359, 355), (356, 360, 361, 357), (358, 362, 363, 359), (360, 364, 365, 361), (362, 366, 367, 363), (364, 368, 369, 365), (366, 370, 371, 367), (368, 372, 373, 369), (370, 374, 375, 371), (372, 376, 377, 373), (374, 378, 379, 375), (342, 380, 381, 343), (376, 382, 383, 377), (378, 320, 323, 379), (380, 324, 327, 381), (382, 328, 331, 383), (305, 304, 322, 333), (278, 279, 360, 356), (306, 305, 333, 339), (279, 280, 364, 360), (307, 306, 339, 345), (280, 281, 368, 364), (308, 307, 345, 349), (281, 282, 372, 368), (309, 308, 349, 353), (282, 283, 376, 372), (256, 257, 380, 342), (310, 309, 353, 357), (283, 284, 382, 376), (257, 258, 324, 380), (311, 310, 357, 361), (284, 285, 328, 382), (258, 259, 325, 324), (312, 311, 361, 365), (285, 286, 329, 328), (259, 260, 334, 325), (313, 312, 365, 369), (286, 287, 336, 329), (260, 261, 340, 334), (314, 313, 369, 373), (287, 256, 342, 336), (261, 262, 346, 340), (315, 314, 373, 377), (289, 288, 343, 381), (262, 263, 350, 346), (316, 315, 377, 383), (290, 289, 381, 327), (263, 264, 354, 350), (317, 316, 383, 331), (291, 290, 327, 326), (264, 265, 358, 354), (318, 317, 331, 330), (292, 291, 326, 335), (265, 266, 362, 358), (319, 318, 330, 337), (293, 292, 335, 341), (266, 267, 366, 362), (288, 319, 337, 343), (294, 293, 341, 347), (267, 268, 370, 366), (295, 294, 347, 351), (268, 269, 374, 370), (296, 295, 351, 355), (269, 270, 378, 374), (297, 296, 355, 359), (270, 271, 320, 378), (298, 297, 359, 363), (271, 272, 321, 320), (299, 298, 363, 367), (272, 273, 332, 321), (300, 299, 367, 371), (273, 274, 338, 332), (301, 300, 371, 375), (274, 275, 344, 338), (302, 301, 375, 379), (275, 276, 348, 344), (303, 302, 379, 323), (276, 277, 352, 348), (304, 303, 323, 322), (277, 278, 356, 352), (399, 431, 432, 400), (386, 418, 419, 387), (413, 445, 446, 414), (400, 432, 433, 401), (387, 419, 420, 388), (414, 446, 447, 415), (401, 433, 434, 402), (388, 420, 421, 389), (415, 447, 416, 384), (402, 434, 435, 403), (389, 421, 422, 390), (403, 435, 436, 404), (390, 422, 423, 391), (404, 436, 437, 405), (391, 423, 424, 392), (405, 437, 438, 406), (392, 424, 425, 393), (406, 438, 439, 407), (393, 425, 426, 394), (407, 439, 440, 408), (394, 426, 427, 395), (408, 440, 441, 409), (395, 427, 428, 396), (409, 441, 442, 410), (396, 428, 429, 397), (410, 442, 443, 411), (397, 429, 430, 398), (384, 416, 417, 385), (411, 443, 444, 412), (398, 430, 431, 399), (385, 417, 418, 386), (412, 444, 445, 413), (448, 449, 450, 451), (452, 453, 454, 455), (456, 457, 458, 459), (449, 460, 461, 450), (453, 462, 463, 454), (457, 464, 465, 458), (460, 466, 467, 461), (462, 468, 469, 463), (464, 470, 471, 465), (466, 472, 473, 467), (468, 474, 475, 469), (472, 476, 477, 473), (474, 478, 479, 475), (476, 480, 481, 477), (478, 482, 483, 479), (480, 484, 485, 481), (482, 486, 487, 483), (484, 488, 489, 485), (486, 490, 491, 487), (488, 492, 493, 489), (490, 494, 495, 491), (492, 496, 497, 493), (494, 498, 499, 495), (496, 500, 501, 497), (498, 502, 503, 499), (500, 504, 505, 501), (502, 506, 507, 503), (470, 508, 509, 471), (504, 510, 511, 505), (506, 448, 451, 507), (508, 452, 455, 509), (510, 456, 459, 511), (433, 432, 450, 461), (406, 407, 488, 484), (434, 433, 461, 467), (407, 408, 492, 488), (435, 434, 467, 473), (408, 409, 496, 492), (436, 435, 473, 477), (409, 410, 500, 496), (437, 436, 477, 481), (410, 411, 504, 500), (384, 385, 508, 470), (438, 437, 481, 485), (411, 412, 510, 504), (385, 386, 452, 508), (439, 438, 485, 489), (412, 413, 456, 510), (386, 387, 453, 452), (440, 439, 489, 493), (413, 414, 457, 456), (387, 388, 462, 453), (441, 440, 493, 497), (414, 415, 464, 457), (388, 389, 468, 462), (442, 441, 497, 501), (415, 384, 470, 464), (389, 390, 474, 468), (443, 442, 501, 505), (417, 416, 471, 509), (390, 391, 478, 474), (444, 443, 505, 511), (418, 417, 509, 455), (391, 392, 482, 478), (445, 444, 511, 459), (419, 418, 455, 454), (392, 393, 486, 482), (446, 445, 459, 458), (420, 419, 454, 463), (393, 394, 490, 486), (447, 446, 458, 465), (421, 420, 463, 469), (394, 395, 494, 490), (416, 447, 465, 471), (422, 421, 469, 475), (395, 396, 498, 494), (423, 422, 475, 479), (396, 397, 502, 498), (424, 423, 479, 483), (397, 398, 506, 502), (425, 424, 483, 487), (398, 399, 448, 506), (426, 425, 487, 491), (399, 400, 449, 448), (427, 426, 491, 495), (400, 401, 460, 449), (428, 427, 495, 499), (401, 402, 466, 460), (429, 428, 499, 503), (402, 403, 472, 466), (430, 429, 503, 507), (403, 404, 476, 472), (431, 430, 507, 451), (404, 405, 480, 476), (432, 431, 451, 450), (405, 406, 484, 480), (527, 559, 560, 528), (514, 546, 547, 515), (541, 573, 574, 542), (528, 560, 561, 529), (515, 547, 548, 516), (542, 574, 575, 543), (529, 561, 562, 530), (516, 548, 549, 517), (543, 575, 544, 512), (530, 562, 563, 531), (517, 549, 550, 518), (531, 563, 564, 532), (518, 550, 551, 519), (532, 564, 565, 533), (519, 551, 552, 520), (533, 565, 566, 534), (520, 552, 553, 521), (534, 566, 567, 535), (521, 553, 554, 522), (535, 567, 568, 536), (522, 554, 555, 523), (536, 568, 569, 537), (523, 555, 556, 524), (537, 569, 570, 538), (524, 556, 557, 525), (538, 570, 571, 539), (525, 557, 558, 526), (512, 544, 545, 513), (539, 571, 572, 540), (526, 558, 559, 527), (513, 545, 546, 514), (540, 572, 573, 541), (576, 577, 578, 579), (580, 581, 582, 583), (584, 585, 586, 587), (577, 588, 589, 578), (581, 590, 591, 582), (585, 592, 593, 586), (588, 594, 595, 589), (590, 596, 597, 591), (592, 598, 599, 593), (594, 600, 601, 595), (596, 602, 603, 597), (600, 604, 605, 601), (602, 606, 607, 603), (604, 608, 609, 605), (606, 610, 611, 607), (608, 612, 613, 609), (610, 614, 615, 611), (612, 616, 617, 613), (614, 618, 619, 615), (616, 620, 621, 617), (618, 622, 623, 619), (620, 624, 625, 621), (622, 626, 627, 623), (624, 628, 629, 625), (626, 630, 631, 627), (628, 632, 633, 629), (630, 634, 635, 631), (598, 636, 637, 599), (632, 638, 639, 633), (634, 576, 579, 635), (636, 580, 583, 637), (638, 584, 587, 639), (561, 560, 578, 589), (534, 535, 616, 612), (562, 561, 589, 595), (535, 536, 620, 616), (563, 562, 595, 601), (536, 537, 624, 620), (564, 563, 601, 605), (537, 538, 628, 624), (565, 564, 605, 609), (538, 539, 632, 628), (512, 513, 636, 598), (566, 565, 609, 613), (539, 540, 638, 632), (513, 514, 580, 636), (567, 566, 613, 617), (540, 541, 584, 638), (514, 515, 581, 580), (568, 567, 617, 621), (541, 542, 585, 584), (515, 516, 590, 581), (569, 568, 621, 625), (542, 543, 592, 585), (516, 517, 596, 590), (570, 569, 625, 629), (543, 512, 598, 592), (517, 518, 602, 596), (571, 570, 629, 633), (545, 544, 599, 637), (518, 519, 606, 602), (572, 571, 633, 639), (546, 545, 637, 583), (519, 520, 610, 606), (573, 572, 639, 587), (547, 546, 583, 582), (520, 521, 614, 610), (574, 573, 587, 586), (548, 547, 582, 591), (521, 522, 618, 614), (575, 574, 586, 593), (549, 548, 591, 597), (522, 523, 622, 618), (544, 575, 593, 599), (550, 549, 597, 603), (523, 524, 626, 622), (551, 550, 603, 607), (524, 525, 630, 626), (552, 551, 607, 611), (525, 526, 634, 630), (553, 552, 611, 615), (526, 527, 576, 634), (554, 553, 615, 619), (527, 528, 577, 576), (555, 554, 619, 623), (528, 529, 588, 577), (556, 555, 623, 627), (529, 530, 594, 588), (557, 556, 627, 631), (530, 531, 600, 594), (558, 557, 631, 635), (531, 532, 604, 600), (559, 558, 635, 579), (532, 533, 608, 604), (560, 559, 579, 578), (533, 534, 612, 608), (655, 687, 688, 656), (642, 674, 675, 643), (669, 701, 702, 670), (656, 688, 689, 657), (643, 675, 676, 644), (670, 702, 703, 671), (657, 689, 690, 658), (644, 676, 677, 645), (671, 703, 672, 640), (658, 690, 691, 659), (645, 677, 678, 646), (659, 691, 692, 660), (646, 678, 679, 647), (660, 692, 693, 661), (647, 679, 680, 648), (661, 693, 694, 662), (648, 680, 681, 649), (662, 694, 695, 663), (649, 681, 682, 650), (663, 695, 696, 664), (650, 682, 683, 651), (664, 696, 697, 665), (651, 683, 684, 652), (665, 697, 698, 666), (652, 684, 685, 653), (666, 698, 699, 667), (653, 685, 686, 654), (640, 672, 673, 641), (667, 699, 700, 668), (654, 686, 687, 655), (641, 673, 674, 642), (668, 700, 701, 669), (704, 705, 706, 707), (708, 709, 710, 711), (712, 713, 714, 715), (705, 716, 717, 706), (709, 718, 719, 710), (713, 720, 721, 714), (716, 722, 723, 717), (718, 724, 725, 719), (720, 726, 727, 721), (722, 728, 729, 723), (724, 730, 731, 725), (728, 732, 733, 729), (730, 734, 735, 731), (732, 736, 737, 733), (734, 738, 739, 735), (736, 740, 741, 737), (738, 742, 743, 739), (740, 744, 745, 741), (742, 746, 747, 743), (744, 748, 749, 745), (746, 750, 751, 747), (748, 752, 753, 749), (750, 754, 755, 751), (752, 756, 757, 753), (754, 758, 759, 755), (756, 760, 761, 757), (758, 762, 763, 759), (726, 764, 765, 727), (760, 766, 767, 761), (762, 704, 707, 763), (764, 708, 711, 765), (766, 712, 715, 767), (689, 688, 706, 717), (662, 663, 744, 740), (690, 689, 717, 723), (663, 664, 748, 744), (691, 690, 723, 729), (664, 665, 752, 748), (692, 691, 729, 733), (665, 666, 756, 752), (693, 692, 733, 737), (666, 667, 760, 756), (640, 641, 764, 726), (694, 693, 737, 741), (667, 668, 766, 760), (641, 642, 708, 764), (695, 694, 741, 745), (668, 669, 712, 766), (642, 643, 709, 708), (696, 695, 745, 749), (669, 670, 713, 712), (643, 644, 718, 709), (697, 696, 749, 753), (670, 671, 720, 713), (644, 645, 724, 718), (698, 697, 753, 757), (671, 640, 726, 720), (645, 646, 730, 724), (699, 698, 757, 761), (673, 672, 727, 765), (646, 647, 734, 730), (700, 699, 761, 767), (674, 673, 765, 711), (647, 648, 738, 734), (701, 700, 767, 715), (675, 674, 711, 710), (648, 649, 742, 738), (702, 701, 715, 714), (676, 675, 710, 719), (649, 650, 746, 742), (703, 702, 714, 721), (677, 676, 719, 725), (650, 651, 750, 746), (672, 703, 721, 727), (678, 677, 725, 731), (651, 652, 754, 750), (679, 678, 731, 735), (652, 653, 758, 754), (680, 679, 735, 739), (653, 654, 762, 758), (681, 680, 739, 743), (654, 655, 704, 762), (682, 681, 743, 747), (655, 656, 705, 704), (683, 682, 747, 751), (656, 657, 716, 705), (684, 683, 751, 755), (657, 658, 722, 716), (685, 684, 755, 759), (658, 659, 728, 722), (686, 685, 759, 763), (659, 660, 732, 728), (687, 686, 763, 707), (660, 661, 736, 732), (688, 687, 707, 706), (661, 662, 740, 736), (783, 815, 816, 784), (770, 802, 803, 771), (797, 829, 830, 798), (784, 816, 817, 785), (771, 803, 804, 772), (798, 830, 831, 799), (785, 817, 818, 786), (772, 804, 805, 773), (799, 831, 800, 768), (786, 818, 819, 787), (773, 805, 806, 774), (787, 819, 820, 788), (774, 806, 807, 775), (788, 820, 821, 789), (775, 807, 808, 776), (789, 821, 822, 790), (776, 808, 809, 777), (790, 822, 823, 791), (777, 809, 810, 778), (791, 823, 824, 792), (778, 810, 811, 779), (792, 824, 825, 793), (779, 811, 812, 780), (793, 825, 826, 794), (780, 812, 813, 781), (794, 826, 827, 795), (781, 813, 814, 782), (768, 800, 801, 769), (795, 827, 828, 796), (782, 814, 815, 783), (769, 801, 802, 770), (796, 828, 829, 797), (832, 833, 834, 835), (836, 837, 838, 839), (840, 841, 842, 843), (833, 844, 845, 834), (837, 846, 847, 838), (841, 848, 849, 842), (844, 850, 851, 845), (846, 852, 853, 847), (848, 854, 855, 849), (850, 856, 857, 851), (852, 858, 859, 853), (856, 860, 861, 857), (858, 862, 863, 859), (860, 864, 865, 861), (862, 866, 867, 863), (864, 868, 869, 865), (866, 870, 871, 867), (868, 872, 873, 869), (870, 874, 875, 871), (872, 876, 877, 873), (874, 878, 879, 875), (876, 880, 881, 877), (878, 882, 883, 879), (880, 884, 885, 881), (882, 886, 887, 883), (884, 888, 889, 885), (886, 890, 891, 887), (854, 892, 893, 855), (888, 894, 895, 889), (890, 832, 835, 891), (892, 836, 839, 893), (894, 840, 843, 895), (817, 816, 834, 845), (790, 791, 872, 868), (818, 817, 845, 851), (791, 792, 876, 872), (819, 818, 851, 857), (792, 793, 880, 876), (820, 819, 857, 861), (793, 794, 884, 880), (821, 820, 861, 865), (794, 795, 888, 884), (768, 769, 892, 854), (822, 821, 865, 869), (795, 796, 894, 888), (769, 770, 836, 892), (823, 822, 869, 873), (796, 797, 840, 894), (770, 771, 837, 836), (824, 823, 873, 877), (797, 798, 841, 840), (771, 772, 846, 837), (825, 824, 877, 881), (798, 799, 848, 841), (772, 773, 852, 846), (826, 825, 881, 885), (799, 768, 854, 848), (773, 774, 858, 852), (827, 826, 885, 889), (801, 800, 855, 893), (774, 775, 862, 858), (828, 827, 889, 895), (802, 801, 893, 839), (775, 776, 866, 862), (829, 828, 895, 843), (803, 802, 839, 838), (776, 777, 870, 866), (830, 829, 843, 842), (804, 803, 838, 847), (777, 778, 874, 870), (831, 830, 842, 849), (805, 804, 847, 853), (778, 779, 878, 874), (800, 831, 849, 855), (806, 805, 853, 859), (779, 780, 882, 878), (807, 806, 859, 863), (780, 781, 886, 882), (808, 807, 863, 867), (781, 782, 890, 886), (809, 808, 867, 871), (782, 783, 832, 890), (810, 809, 871, 875), (783, 784, 833, 832), (811, 810, 875, 879), (784, 785, 844, 833), (812, 811, 879, 883), (785, 786, 850, 844), (813, 812, 883, 887), (786, 787, 856, 850), (814, 813, 887, 891), (787, 788, 860, 856), (815, 814, 891, 835), (788, 789, 864, 860), (816, 815, 835, 834), (789, 790, 868, 864), (343, 66, 67, 381), (337, 77, 66, 343), (336, 76, 77, 337), (76, 336, 342, 65), (65, 342, 380, 64), (381, 67, 64, 380), (896, 897, 96, 97), (737, 95, 91, 741), (741, 91, 85, 745), (90, 740, 744, 84), (94, 736, 740, 90), (84, 744, 745, 85), (736, 94, 95, 737), (483, 121, 117, 487), (487, 117, 113, 491), (116, 486, 490, 112), (120, 482, 486, 116), (482, 120, 121, 483), (112, 490, 491, 113), (889, 111, 107, 895), (885, 115, 111, 889), (110, 888, 894, 106), (114, 884, 888, 110), (106, 894, 895, 107), (884, 114, 115, 885), (97, 896, 93, 631, 627), (623, 101, 97, 627), (100, 622, 626, 96), (630, 92, 96, 626), (92, 630, 631, 93), (622, 100, 101, 623)])
me_circle_005.use_remesh_preserve_volume = False
me_circle_005.use_remesh_preserve_attributes = False
me_circle_005.use_mirror_vertex_groups = False
me_circle_005.update()
me_circle_004 = bpy.data.meshes.new('Circle.004')
me_circle_004.from_pydata([], [], [])
me_circle_004.use_remesh_preserve_volume = False
me_circle_004.use_remesh_preserve_attributes = False
me_circle_004.use_mirror_vertex_groups = False
me_circle_004.update()
me_circle_003 = bpy.data.meshes.new('Circle.003')
me_circle_003.from_pydata([(0.001074, 0.5572, 0.2409), (-0.04301, 0.5572, 0.2365), (-0.0854, 0.5572, 0.2237), (-0.1245, 0.5572, 0.2028), (-0.1587, 0.5572, 0.1747), (-0.1868, 0.5572, 0.1404), (-0.2077, 0.5572, 0.1014), (-0.2205, 0.5572, 0.05898), (-0.2249, 0.5572, 0.01489), (-0.2205, 0.5572, -0.02919), (-0.2077, 0.5572, -0.07158), (-0.1868, 0.5572, -0.1106), (-0.1587, 0.5572, -0.1449), (-0.1245, 0.5572, -0.173), (-0.0854, 0.5572, -0.1939), (-0.04301, 0.5572, -0.2067), (0.001074, 0.5572, -0.2111), (0.04516, 0.5572, -0.2067), (0.08755, 0.5572, -0.1939), (0.1266, 0.5572, -0.173), (0.1609, 0.5572, -0.1449), (0.189, 0.5572, -0.1106), (0.2098, 0.5572, -0.07158), (0.2227, 0.5572, -0.02919), (0.227, 0.5572, 0.0149), (0.2227, 0.5572, 0.05898), (0.2098, 0.5572, 0.1014), (0.189, 0.5572, 0.1404), (0.1609, 0.5572, 0.1747), (0.1266, 0.5572, 0.2028), (0.08754, 0.5572, 0.2237), (0.04516, 0.5573, 0.2365), (0.001074, -0.5584, 0.2409), (-0.04301, -0.5584, 0.2365), (-0.0854, -0.5584, 0.2237), (-0.1245, -0.5584, 0.2028), (-0.1587, -0.5584, 0.1747), (-0.1868, -0.5584, 0.1404), (-0.2077, -0.5584, 0.1014), (-0.2205, -0.5584, 0.05898), (-0.2249, -0.5584, 0.01489), (-0.2205, -0.5584, -0.02919), (-0.2077, -0.5584, -0.07158), (-0.1868, -0.5584, -0.1106), (-0.1587, -0.5584, -0.1449), (-0.1245, -0.5584, -0.173), (-0.0854, -0.5584, -0.1939), (-0.04301, -0.5584, -0.2067), (0.001074, -0.5584, -0.2111), (0.04516, -0.5584, -0.2067), (0.08755, -0.5584, -0.1939), (0.1266, -0.5584, -0.173), (0.1609, -0.5584, -0.1449), (0.189, -0.5584, -0.1106), (0.2098, -0.5584, -0.07158), (0.2227, -0.5584, -0.02919), (0.227, -0.5584, 0.0149), (0.2227, -0.5584, 0.05898), (0.2098, -0.5584, 0.1014), (0.189, -0.5584, 0.1404), (0.1609, -0.5584, 0.1747), (0.1266, -0.5584, 0.2028), (0.08754, -0.5584, 0.2237), (0.04516, -0.5584, 0.2365), (-0.04428, 0.5572, -0.2131), (0.001074, 0.5572, -0.2176), (0.001074, -0.5584, -0.2176), (-0.04428, -0.5584, -0.2131), (-0.0879, 0.5572, 0.2297), (-0.1281, 0.5572, 0.2082), (-0.1281, -0.5584, 0.2082), (-0.0879, -0.5584, 0.2297), (0.1302, 0.5572, 0.2082), (0.09004, 0.5574, 0.2297), (0.09004, -0.5584, 0.2297), (0.1302, -0.5584, 0.2082), (0.04643, 0.5572, -0.2131), (0.04643, -0.5584, -0.2131), (-0.1633, 0.5572, 0.1793), (-0.1633, -0.5584, 0.1793), (0.04643, 0.5573, 0.2429), (0.04643, -0.5584, 0.2429), (0.09005, 0.5572, -0.1999), (0.09004, -0.5584, -0.1999), (-0.1922, 0.5572, 0.1441), (-0.1922, -0.5584, 0.1441), (0.001074, 0.5574, 0.2474), (0.001074, -0.5584, 0.2474), (0.1302, 0.5572, -0.1784), (0.1302, -0.5584, -0.1784), (-0.2137, 0.5572, 0.1039), (-0.2137, -0.5584, 0.1039), (0.1655, 0.5572, -0.1495), (0.1655, -0.5584, -0.1495), (-0.227, 0.5572, 0.06025), (-0.227, -0.5584, 0.06025), (0.1944, 0.5572, -0.1143), (0.1944, -0.5584, -0.1143), (-0.2314, 0.5572, 0.01489), (-0.2314, -0.5584, 0.01489), (0.2159, 0.5572, -0.07408), (0.2159, -0.5584, -0.07408), (-0.227, 0.5572, -0.03046), (-0.227, -0.5584, -0.03046), (0.2291, 0.5572, -0.03046), (0.2291, -0.5584, -0.03046), (-0.2137, 0.5572, -0.07408), (-0.2137, -0.5584, -0.07408), (0.2336, 0.5572, 0.0149), (0.2336, -0.5584, 0.0149), (-0.1922, 0.5572, -0.1143), (-0.1922, -0.5584, -0.1143), (0.2291, 0.5572, 0.06025), (0.2291, -0.5584, 0.06025), (-0.1633, 0.5572, -0.1495), (-0.1633, -0.5584, -0.1495), (0.2159, 0.5572, 0.1039), (0.2159, -0.5584, 0.1039), (-0.1281, 0.5572, -0.1784), (-0.1281, -0.5584, -0.1784), (0.1944, 0.5572, 0.1441), (0.1944, -0.5584, 0.1441), (-0.0879, 0.5572, -0.1999), (-0.0879, -0.5584, -0.1999), (-0.04428, 0.5572, 0.2429), (-0.04428, -0.5584, 0.2429), (0.1655, 0.5572, 0.1793), (0.1655, -0.5584, 0.1793), (0.001668, 0.5579, 0.7303), (-0.04242, 0.5579, 0.726), (-0.0848, 0.5579, 0.7131), (-0.1239, 0.5579, 0.6923), (-0.1581, 0.5579, 0.6642), (-0.1862, 0.5579, 0.6299), (-0.2071, 0.5579, 0.5909), (-0.22, 0.5579, 0.5485), (-0.2243, 0.5579, 0.5044), (-0.22, 0.5579, 0.4603), (-0.2071, 0.5579, 0.4179), (-0.1862, 0.5579, 0.3788), (-0.1581, 0.5579, 0.3446), (-0.1239, 0.5579, 0.3165), (-0.0848, 0.5579, 0.2956), (-0.04242, 0.5579, 0.2828), (0.001668, 0.5579, 0.2784), (0.04575, 0.5579, 0.2828), (0.08814, 0.5579, 0.2956), (0.1272, 0.5579, 0.3165), (0.1614, 0.5579, 0.3446), (0.1895, 0.5579, 0.3788), (0.2104, 0.5579, 0.4179), (0.2233, 0.5579, 0.4603), (0.2276, 0.5579, 0.5044), (0.2233, 0.5579, 0.5485), (0.2104, 0.5579, 0.5909), (0.1895, 0.5579, 0.6299), (0.1614, 0.5579, 0.6642), (0.1272, 0.5579, 0.6923), (0.08814, 0.5579, 0.7131), (0.04575, 0.5579, 0.726), (0.001668, -0.5577, 0.7303), (-0.04242, -0.5577, 0.726), (-0.0848, -0.5577, 0.7131), (-0.1239, -0.5577, 0.6923), (-0.1581, -0.5577, 0.6642), (-0.1862, -0.5577, 0.6299), (-0.2071, -0.5577, 0.5909), (-0.22, -0.5577, 0.5485), (-0.2243, -0.5577, 0.5044), (-0.22, -0.5577, 0.4603), (-0.2071, -0.5577, 0.4179), (-0.1862, -0.5577, 0.3788), (-0.1581, -0.5577, 0.3446), (-0.1239, -0.5577, 0.3165), (-0.0848, -0.5577, 0.2956), (-0.04242, -0.5577, 0.2828), (0.001668, -0.5577, 0.2784), (0.04575, -0.5577, 0.2828), (0.08814, -0.5577, 0.2956), (0.1272, -0.5577, 0.3165), (0.1614, -0.5577, 0.3446), (0.1895, -0.5577, 0.3788), (0.2104, -0.5577, 0.4179), (0.2233, -0.5577, 0.4603), (0.2276, -0.5577, 0.5044), (0.2233, -0.5577, 0.5485), (0.2104, -0.5577, 0.5909), (0.1895, -0.5577, 0.6299), (0.1614, -0.5577, 0.6642), (0.1272, -0.5577, 0.6923), (0.08814, -0.5577, 0.7131), (0.04575, -0.5577, 0.726), (-0.04369, 0.5579, 0.2764), (0.001668, 0.5579, 0.2719), (0.001668, -0.5577, 0.2719), (-0.04369, -0.5577, 0.2764), (-0.0873, 0.5579, 0.7192), (-0.1275, 0.5579, 0.6977), (-0.1275, -0.5577, 0.6977), (-0.0873, -0.5577, 0.7192), (0.1308, 0.5579, 0.6977), (0.09064, 0.5579, 0.7192), (0.09064, -0.5577, 0.7192), (0.1308, -0.5577, 0.6977), (0.04702, 0.5579, 0.2764), (0.04702, -0.5577, 0.2764), (-0.1627, 0.5579, 0.6688), (-0.1627, -0.5577, 0.6688), (0.04702, 0.5579, 0.7324), (0.04702, -0.5577, 0.7324), (0.09064, 0.5579, 0.2896), (0.09064, -0.5577, 0.2896), (-0.1916, 0.5579, 0.6335), (-0.1916, -0.5577, 0.6335), (0.001668, 0.5579, 0.7369), (0.001668, -0.5577, 0.7369), (0.1308, 0.5579, 0.3111), (0.1308, -0.5577, 0.3111), (-0.2131, 0.5579, 0.5934), (-0.2131, -0.5577, 0.5934), (0.1661, 0.5579, 0.34), (0.1661, -0.5577, 0.34), (-0.2264, 0.5579, 0.5497), (-0.2264, -0.5577, 0.5497), (0.195, 0.5579, 0.3752), (0.195, -0.5577, 0.3752), (-0.2308, 0.5579, 0.5044), (-0.2308, -0.5577, 0.5044), (0.2165, 0.5579, 0.4154), (0.2165, -0.5577, 0.4154), (-0.2264, 0.5579, 0.459), (-0.2264, -0.5577, 0.459), (0.2297, 0.5579, 0.459), (0.2297, -0.5577, 0.459), (-0.2131, 0.5579, 0.4154), (-0.2131, -0.5577, 0.4154), (0.2342, 0.5579, 0.5044), (0.2342, -0.5577, 0.5044), (-0.1916, 0.5579, 0.3752), (-0.1916, -0.5577, 0.3752), (0.2297, 0.5579, 0.5497), (0.2297, -0.5577, 0.5497), (-0.1627, 0.5579, 0.34), (-0.1627, -0.5577, 0.34), (0.2165, 0.5579, 0.5934), (0.2165, -0.5577, 0.5934), (-0.1275, 0.5579, 0.3111), (-0.1275, -0.5577, 0.3111), (0.195, 0.5579, 0.6335), (0.195, -0.5577, 0.6335), (-0.0873, 0.5579, 0.2896), (-0.0873, -0.5577, 0.2896), (-0.04369, 0.5579, 0.7324), (-0.04369, -0.5577, 0.7324), (0.1661, 0.5579, 0.6688), (0.1661, -0.5577, 0.6688), (0.002751, 0.5579, -0.2589), (-0.04133, 0.5579, -0.2632), (-0.08372, 0.5579, -0.2761), (-0.1228, 0.5579, -0.297), (-0.157, 0.5579, -0.3251), (-0.1851, 0.5579, -0.3593), (-0.206, 0.5579, -0.3984), (-0.2189, 0.5579, -0.4408), (-0.2232, 0.5579, -0.4849), (-0.2189, 0.5579, -0.529), (-0.206, 0.5579, -0.5713), (-0.1851, 0.5579, -0.6104), (-0.157, 0.5579, -0.6446), (-0.1228, 0.5579, -0.6727), (-0.08372, 0.5579, -0.6936), (-0.04133, 0.5579, -0.7065), (0.002751, 0.5579, -0.7108), (0.04683, 0.5579, -0.7065), (0.08922, 0.5579, -0.6936), (0.1283, 0.5579, -0.6727), (0.1625, 0.5579, -0.6446), (0.1906, 0.5579, -0.6104), (0.2115, 0.5579, -0.5713), (0.2244, 0.5579, -0.529), (0.2287, 0.5579, -0.4849), (0.2244, 0.5579, -0.4408), (0.2115, 0.5579, -0.3984), (0.1906, 0.5579, -0.3593), (0.1625, 0.5579, -0.3251), (0.1283, 0.5579, -0.297), (0.08922, 0.5579, -0.2761), (0.04683, 0.5579, -0.2632), (0.002751, -0.5577, -0.2589), (-0.04133, -0.5577, -0.2632), (-0.08372, -0.5577, -0.2761), (-0.1228, -0.5577, -0.297), (-0.157, -0.5577, -0.3251), (-0.1851, -0.5577, -0.3593), (-0.206, -0.5577, -0.3984), (-0.2189, -0.5577, -0.4408), (-0.2232, -0.5577, -0.4849), (-0.2189, -0.5577, -0.529), (-0.206, -0.5577, -0.5713), (-0.1851, -0.5577, -0.6104), (-0.157, -0.5577, -0.6446), (-0.1228, -0.5577, -0.6727), (-0.08372, -0.5577, -0.6936), (-0.04133, -0.5577, -0.7065), (0.002751, -0.5577, -0.7108), (0.04683, -0.5577, -0.7065), (0.08922, -0.5577, -0.6936), (0.1283, -0.5577, -0.6727), (0.1625, -0.5577, -0.6446), (0.1906, -0.5577, -0.6104), (0.2115, -0.5577, -0.5713), (0.2244, -0.5577, -0.529), (0.2287, -0.5577, -0.4849), (0.2244, -0.5577, -0.4408), (0.2115, -0.5577, -0.3984), (0.1906, -0.5577, -0.3593), (0.1625, -0.5577, -0.3251), (0.1283, -0.5577, -0.297), (0.08922, -0.5577, -0.2761), (0.04683, -0.5577, -0.2632), (-0.04261, 0.5579, -0.7129), (0.002751, 0.5579, -0.7174), (0.002751, -0.5577, -0.7174), (-0.04261, -0.5577, -0.7129), (-0.08622, 0.5579, -0.2701), (-0.1264, 0.5579, -0.2916), (-0.1264, -0.5577, -0.2916), (-0.08622, -0.5577, -0.2701), (0.1319, 0.5579, -0.2916), (0.09172, 0.5579, -0.2701), (0.09172, -0.5577, -0.2701), (0.1319, -0.5577, -0.2916), (0.04811, 0.5579, -0.7129), (0.04811, -0.5577, -0.7129), (-0.1616, 0.5579, -0.3205), (-0.1616, -0.5577, -0.3205), (0.04811, 0.5579, -0.2568), (0.04811, -0.5577, -0.2568), (0.09172, 0.5579, -0.6997), (0.09172, -0.5577, -0.6997), (-0.1906, 0.5579, -0.3557), (-0.1906, -0.5577, -0.3557), (0.002751, 0.5579, -0.2524), (0.002751, -0.5577, -0.2524), (0.1319, 0.5579, -0.6782), (0.1319, -0.5577, -0.6782), (-0.212, 0.5579, -0.3959), (-0.212, -0.5577, -0.3959), (0.1671, 0.5579, -0.6493), (0.1671, -0.5577, -0.6493), (-0.2253, 0.5579, -0.4395), (-0.2253, -0.5577, -0.4395), (0.1961, 0.5579, -0.614), (0.1961, -0.5577, -0.614), (-0.2297, 0.5579, -0.4849), (-0.2297, -0.5577, -0.4849), (0.2175, 0.5579, -0.5738), (0.2175, -0.5577, -0.5738), (-0.2253, 0.5579, -0.5302), (-0.2253, -0.5577, -0.5302), (0.2308, 0.5579, -0.5302), (0.2308, -0.5577, -0.5302), (-0.212, 0.5579, -0.5738), (-0.212, -0.5577, -0.5738), (0.2352, 0.5579, -0.4849), (0.2352, -0.5577, -0.4849), (-0.1906, 0.5579, -0.614), (-0.1906, -0.5577, -0.614), (0.2308, 0.5579, -0.4395), (0.2308, -0.5577, -0.4395), (-0.1616, 0.5579, -0.6493), (-0.1616, -0.5577, -0.6493), (0.2175, 0.5579, -0.3959), (0.2175, -0.5577, -0.3959), (-0.1264, 0.5579, -0.6782), (-0.1264, -0.5577, -0.6782), (0.1961, 0.5579, -0.3557), (0.1961, -0.5577, -0.3557), (-0.08622, 0.5579, -0.6997), (-0.08622, -0.5577, -0.6997), (-0.04261, 0.5579, -0.2568), (-0.04261, -0.5577, -0.2568), (0.1671, 0.5579, -0.3205), (0.1671, -0.5577, -0.3205), (0.38, 0.5579, 0.4624), (0.3398, 0.5579, 0.4437), (0.304, 0.5579, 0.4176), (0.2741, 0.5579, 0.385), (0.251, 0.5579, 0.3471), (0.2358, 0.5579, 0.3055), (0.229, 0.5579, 0.2618), (0.2309, 0.5579, 0.2175), (0.2414, 0.5579, 0.1745), (0.2601, 0.5579, 0.1343), (0.2862, 0.5579, 0.09853), (0.3188, 0.5579, 0.06856), (0.3567, 0.5579, 0.04554), (0.3983, 0.5579, 0.03034), (0.4421, 0.5579, 0.02354), (0.4863, 0.5579, 0.02542), (0.5294, 0.5579, 0.03589), (0.5695, 0.5579, 0.05457), (0.6053, 0.5579, 0.08071), (0.6352, 0.5579, 0.1133), (0.6583, 0.5579, 0.1512), (0.6735, 0.5579, 0.1928), (0.6803, 0.5579, 0.2366), (0.6784, 0.5579, 0.2808), (0.6679, 0.5579, 0.3239), (0.6492, 0.5579, 0.364), (0.6231, 0.5579, 0.3998), (0.5905, 0.5579, 0.4297), (0.5526, 0.5579, 0.4528), (0.511, 0.5579, 0.468), (0.4673, 0.5579, 0.4748), (0.423, 0.5579, 0.4729), (0.38, -0.5577, 0.4624), (0.3398, -0.5577, 0.4437), (0.304, -0.5577, 0.4176), (0.2741, -0.5577, 0.385), (0.251, -0.5577, 0.3471), (0.2358, -0.5577, 0.3055), (0.229, -0.5577, 0.2618), (0.2309, -0.5577, 0.2175), (0.2414, -0.5577, 0.1745), (0.2601, -0.5577, 0.1343), (0.2862, -0.5577, 0.09853), (0.3188, -0.5577, 0.06856), (0.3567, -0.5577, 0.04554), (0.3983, -0.5577, 0.03034), (0.4421, -0.5577, 0.02354), (0.4863, -0.5577, 0.02542), (0.5294, -0.5577, 0.03589), (0.5695, -0.5577, 0.05457), (0.6053, -0.5577, 0.08071), (0.6352, -0.5577, 0.1133), (0.6583, -0.5577, 0.1512), (0.6735, -0.5577, 0.1928), (0.6803, -0.5577, 0.2366), (0.6784, -0.5577, 0.2808), (0.6679, -0.5577, 0.3239), (0.6492, -0.5577, 0.364), (0.6231, -0.5577, 0.3998), (0.5905, -0.5577, 0.4297), (0.5526, -0.5577, 0.4528), (0.511, -0.5577, 0.468), (0.4673, -0.5577, 0.4748), (0.423, -0.5577, 0.4729), (0.4872, 0.5579, 0.01895), (0.5315, 0.5579, 0.02973), (0.5315, -0.5577, 0.02973), (0.4872, -0.5577, 0.01895), (0.2997, 0.5579, 0.4225), (0.2688, 0.5579, 0.3889), (0.2688, -0.5577, 0.3889), (0.2997, -0.5577, 0.4225), (0.5127, 0.5579, 0.4743), (0.4676, 0.5579, 0.4813), (0.4676, -0.5577, 0.4813), (0.5127, -0.5577, 0.4743), (0.5728, 0.5579, 0.04894), (0.5728, -0.5577, 0.04894), (0.2452, 0.5579, 0.35), (0.2452, -0.5577, 0.35), (0.4221, 0.5579, 0.4794), (0.4221, -0.5577, 0.4794), (0.6096, 0.5579, 0.07584), (0.6096, -0.5577, 0.07584), (0.2295, 0.5579, 0.3072), (0.2295, -0.5577, 0.3072), (0.3778, 0.5579, 0.4686), (0.3778, -0.5577, 0.4686), (0.6405, 0.5579, 0.1094), (0.6405, -0.5577, 0.1094), (0.2225, 0.5579, 0.2621), (0.2225, -0.5577, 0.2621), (0.6642, 0.5579, 0.1483), (0.6642, -0.5577, 0.1483), (0.2245, 0.5579, 0.2166), (0.2245, -0.5577, 0.2166), (0.6798, 0.5579, 0.1912), (0.6798, -0.5577, 0.1912), (0.2352, 0.5579, 0.1723), (0.2352, -0.5577, 0.1723), (0.6868, 0.5579, 0.2362), (0.6868, -0.5577, 0.2362), (0.2544, 0.5579, 0.131), (0.2544, -0.5577, 0.131), (0.6849, 0.5579, 0.2817), (0.6849, -0.5577, 0.2817), (0.2813, 0.5579, 0.09418), (0.2813, -0.5577, 0.09418), (0.6741, 0.5579, 0.326), (0.6741, -0.5577, 0.326), (0.3149, 0.5579, 0.06334), (0.3149, -0.5577, 0.06334), (0.6549, 0.5579, 0.3673), (0.6549, -0.5577, 0.3673), (0.3538, 0.5579, 0.03965), (0.3538, -0.5577, 0.03965), (0.628, 0.5579, 0.4041), (0.628, -0.5577, 0.4041), (0.3967, 0.5579, 0.02401), (0.3967, -0.5577, 0.02401), (0.5944, 0.5579, 0.435), (0.5944, -0.5577, 0.435), (0.4417, 0.5579, 0.01702), (0.4417, -0.5577, 0.01702), (0.3365, 0.5579, 0.4494), (0.3365, -0.5577, 0.4494), (0.5555, 0.5579, 0.4587), (0.5555, -0.5577, 0.4587), (0.6564, 0.5579, -0.2131), (0.6427, 0.5579, -0.171), (0.621, 0.5579, -0.1323), (0.5922, 0.5579, -0.0987), (0.5573, 0.5579, -0.07132), (0.5178, 0.5579, -0.05126), (0.4752, 0.5579, -0.0393), (0.431, 0.5579, -0.03588), (0.387, 0.5579, -0.04115), (0.3449, 0.5579, -0.05489), (0.3063, 0.5579, -0.07659), (0.2727, 0.5579, -0.1054), (0.2453, 0.5579, -0.1402), (0.2252, 0.5579, -0.1797), (0.2133, 0.5579, -0.2224), (0.2099, 0.5579, -0.2665), (0.2151, 0.5579, -0.3105), (0.2289, 0.5579, -0.3526), (0.2506, 0.5579, -0.3912), (0.2794, 0.5579, -0.4249), (0.3142, 0.5579, -0.4523), (0.3537, 0.5579, -0.4723), (0.3963, 0.5579, -0.4843), (0.4405, 0.5579, -0.4877), (0.4845, 0.5579, -0.4824), (0.5266, 0.5579, -0.4687), (0.5652, 0.5579, -0.447), (0.5989, 0.5579, -0.4182), (0.6262, 0.5579, -0.3834), (0.6463, 0.5579, -0.3439), (0.6583, 0.5579, -0.3012), (0.6617, 0.5579, -0.2571), (0.6564, -0.5577, -0.2131), (0.6427, -0.5577, -0.171), (0.621, -0.5577, -0.1323), (0.5922, -0.5577, -0.0987), (0.5573, -0.5577, -0.07132), (0.5178, -0.5577, -0.05126), (0.4752, -0.5577, -0.0393), (0.431, -0.5577, -0.03588), (0.387, -0.5577, -0.04115), (0.3449, -0.5577, -0.05489), (0.3063, -0.5577, -0.07659), (0.2727, -0.5577, -0.1054), (0.2453, -0.5577, -0.1402), (0.2252, -0.5577, -0.1797), (0.2133, -0.5577, -0.2224), (0.2099, -0.5577, -0.2665), (0.2151, -0.5577, -0.3105), (0.2289, -0.5577, -0.3526), (0.2506, -0.5577, -0.3912), (0.2794, -0.5577, -0.4249), (0.3142, -0.5577, -0.4523), (0.3537, -0.5577, -0.4723), (0.3963, -0.5577, -0.4843), (0.4405, -0.5577, -0.4877), (0.4845, -0.5577, -0.4824), (0.5266, -0.5577, -0.4687), (0.5652, -0.5577, -0.447), (0.5989, -0.5577, -0.4182), (0.6262, -0.5577, -0.3834), (0.6463, -0.5577, -0.3439), (0.6583, -0.5577, -0.3012), (0.6617, -0.5577, -0.2571), (0.2033, 0.5579, -0.2667), (0.2087, 0.5579, -0.3119), (0.2087, -0.5577, -0.3119), (0.2033, -0.5577, -0.2667), (0.6263, 0.5579, -0.1286), (0.5967, 0.5579, -0.09398), (0.5967, -0.5577, -0.09398), (0.6263, -0.5577, -0.1286), (0.6524, 0.5579, -0.3462), (0.6647, 0.5579, -0.3024), (0.6647, -0.5577, -0.3024), (0.6524, -0.5577, -0.3462), (0.2229, 0.5579, -0.3552), (0.2229, -0.5577, -0.3552), (0.5609, 0.5579, -0.06581), (0.5609, -0.5577, -0.06581), (0.6682, 0.5579, -0.2569), (0.6682, -0.5577, -0.2569), (0.2452, 0.5579, -0.395), (0.2452, -0.5577, -0.395), (0.5202, 0.5579, -0.04518), (0.5202, -0.5577, -0.04518), (0.6628, 0.5579, -0.2117), (0.6628, -0.5577, -0.2117), (0.2749, 0.5579, -0.4296), (0.2749, -0.5577, -0.4296), (0.4763, 0.5579, -0.03286), (0.4763, -0.5577, -0.03286), (0.3107, 0.5579, -0.4578), (0.3107, -0.5577, -0.4578), (0.4309, 0.5579, -0.02935), (0.4309, -0.5577, -0.02935), (0.3513, 0.5579, -0.4784), (0.3513, -0.5577, -0.4784), (0.3856, 0.5579, -0.03477), (0.3856, -0.5577, -0.03477), (0.3952, 0.5579, -0.4907), (0.3952, -0.5577, -0.4907), (0.3423, 0.5579, -0.04891), (0.3423, -0.5577, -0.04891), (0.4406, 0.5579, -0.4942), (0.4406, -0.5577, -0.4942), (0.3026, 0.5579, -0.07123), (0.3026, -0.5577, -0.07123), (0.4859, 0.5579, -0.4888), (0.4859, -0.5577, -0.4888), (0.268, 0.5579, -0.1009), (0.268, -0.5577, -0.1009), (0.5292, 0.5579, -0.4747), (0.5292, -0.5577, -0.4747), (0.2398, 0.5579, -0.1367), (0.2398, -0.5577, -0.1367), (0.569, 0.5579, -0.4524), (0.569, -0.5577, -0.4524), (0.2192, 0.5579, -0.1773), (0.2192, -0.5577, -0.1773), (0.6036, 0.5579, -0.4227), (0.6036, -0.5577, -0.4227), (0.2068, 0.5579, -0.2212), (0.2068, -0.5577, -0.2212), (0.6487, 0.5579, -0.1683), (0.6487, -0.5577, -0.1683), (0.6317, 0.5579, -0.3869), (0.6317, -0.5577, -0.3869), (-0.4278, 0.5579, 0.4688), (-0.4721, 0.5579, 0.4696), (-0.5157, 0.5579, 0.4617), (-0.5569, 0.5579, 0.4455), (-0.5942, 0.5579, 0.4215), (-0.6261, 0.5579, 0.3908), (-0.6513, 0.5579, 0.3544), (-0.669, 0.5579, 0.3138), (-0.6784, 0.5579, 0.2705), (-0.6792, 0.5579, 0.2262), (-0.6713, 0.5579, 0.1826), (-0.6551, 0.5579, 0.1414), (-0.6312, 0.5579, 0.1041), (-0.6004, 0.5579, 0.07224), (-0.564, 0.5579, 0.04698), (-0.5234, 0.5579, 0.02931), (-0.4801, 0.5579, 0.01989), (-0.4358, 0.5579, 0.0191), (-0.3922, 0.5579, 0.02697), (-0.351, 0.5579, 0.04319), (-0.3138, 0.5579, 0.06714), (-0.2819, 0.5579, 0.0979), (-0.2566, 0.5579, 0.1343), (-0.2389, 0.5579, 0.1749), (-0.2295, 0.5579, 0.2182), (-0.2287, 0.5579, 0.2625), (-0.2366, 0.5579, 0.3061), (-0.2528, 0.5579, 0.3473), (-0.2768, 0.5579, 0.3846), (-0.3075, 0.5579, 0.4164), (-0.3439, 0.5579, 0.4417), (-0.3845, 0.5579, 0.4594), (-0.4278, -0.5577, 0.4688), (-0.4721, -0.5577, 0.4696), (-0.5157, -0.5577, 0.4617), (-0.5569, -0.5577, 0.4455), (-0.5942, -0.5577, 0.4215), (-0.6261, -0.5577, 0.3908), (-0.6513, -0.5577, 0.3544), (-0.669, -0.5577, 0.3138), (-0.6784, -0.5577, 0.2705), (-0.6792, -0.5577, 0.2262), (-0.6713, -0.5577, 0.1826), (-0.6551, -0.5577, 0.1414), (-0.6312, -0.5577, 0.1041), (-0.6004, -0.5577, 0.07224), (-0.564, -0.5577, 0.04698), (-0.5234, -0.5577, 0.02931), (-0.4801, -0.5577, 0.01989), (-0.4358, -0.5577, 0.0191), (-0.3922, -0.5577, 0.02697), (-0.351, -0.5577, 0.04319), (-0.3138, -0.5577, 0.06714), (-0.2819, -0.5577, 0.0979), (-0.2566, -0.5577, 0.1343), (-0.2389, -0.5577, 0.1749), (-0.2295, -0.5577, 0.2182), (-0.2287, -0.5577, 0.2625), (-0.2366, -0.5577, 0.3061), (-0.2528, -0.5577, 0.3473), (-0.2768, -0.5577, 0.3846), (-0.3075, -0.5577, 0.4164), (-0.3439, -0.5577, 0.4417), (-0.3845, -0.5577, 0.4594), (-0.5254, 0.5579, 0.02309), (-0.4809, 0.5579, 0.0134), (-0.4809, -0.5577, 0.0134), (-0.5254, -0.5577, 0.02309), (-0.5175, 0.5579, 0.468), (-0.5599, 0.5579, 0.4513), (-0.5599, -0.5577, 0.4513), (-0.5175, -0.5577, 0.468), (-0.3033, 0.5579, 0.4214), (-0.3407, 0.5579, 0.4474), (-0.3407, -0.5577, 0.4474), (-0.3033, -0.5577, 0.4214), (-0.4353, 0.5579, 0.01259), (-0.4353, -0.5577, 0.01259), (-0.5982, 0.5579, 0.4267), (-0.5982, -0.5577, 0.4267), (-0.3825, 0.5579, 0.4656), (-0.3825, -0.5577, 0.4656), (-0.3905, 0.5579, 0.02069), (-0.3905, -0.5577, 0.02069), (-0.631, 0.5579, 0.395), (-0.631, -0.5577, 0.395), (-0.4271, 0.5579, 0.4753), (-0.4271, -0.5577, 0.4753), (-0.348, 0.5579, 0.03738), (-0.348, -0.5577, 0.03738), (-0.657, 0.5579, 0.3576), (-0.657, -0.5577, 0.3576), (-0.3097, 0.5579, 0.06202), (-0.3097, -0.5577, 0.06202), (-0.6752, 0.5579, 0.3158), (-0.6752, -0.5577, 0.3158), (-0.2769, 0.5579, 0.09367), (-0.2769, -0.5577, 0.09367), (-0.6849, 0.5579, 0.2712), (-0.6849, -0.5577, 0.2712), (-0.2509, 0.5579, 0.1311), (-0.2509, -0.5577, 0.1311), (-0.6857, 0.5579, 0.2257), (-0.6857, -0.5577, 0.2257), (-0.2327, 0.5579, 0.1729), (-0.2327, -0.5577, 0.1729), (-0.6776, 0.5579, 0.1808), (-0.6776, -0.5577, 0.1808), (-0.223, 0.5579, 0.2174), (-0.223, -0.5577, 0.2174), (-0.6609, 0.5579, 0.1384), (-0.6609, -0.5577, 0.1384), (-0.2222, 0.5579, 0.263), (-0.2222, -0.5577, 0.263), (-0.6363, 0.5579, 0.1001), (-0.6363, -0.5577, 0.1001), (-0.2303, 0.5579, 0.3079), (-0.2303, -0.5577, 0.3079), (-0.6046, 0.5579, 0.06727), (-0.6046, -0.5577, 0.06727), (-0.247, 0.5579, 0.3503), (-0.247, -0.5577, 0.3503), (-0.5672, 0.5579, 0.04128), (-0.5672, -0.5577, 0.04128), (-0.4726, 0.5579, 0.4761), (-0.4726, -0.5577, 0.4761), (-0.2717, 0.5579, 0.3886), (-0.2717, -0.5577, 0.3886), (-0.4376, 0.5579, -0.0382), (-0.4818, 0.5579, -0.04113), (-0.5245, 0.5579, -0.05263), (-0.5642, 0.5579, -0.07226), (-0.5994, 0.5579, -0.09926), (-0.6285, 0.5579, -0.1326), (-0.6507, 0.5579, -0.171), (-0.6649, 0.5579, -0.2129), (-0.6706, 0.5579, -0.2568), (-0.6677, 0.5579, -0.301), (-0.6562, 0.5579, -0.3438), (-0.6365, 0.5579, -0.3835), (-0.6095, 0.5579, -0.4187), (-0.5762, 0.5579, -0.4478), (-0.5378, 0.5579, -0.4699), (-0.4959, 0.5579, -0.4841), (-0.452, 0.5579, -0.4899), (-0.4078, 0.5579, -0.487), (-0.365, 0.5579, -0.4755), (-0.3253, 0.5579, -0.4558), (-0.2902, 0.5579, -0.4288), (-0.261, 0.5579, -0.3955), (-0.2389, 0.5579, -0.3571), (-0.2247, 0.5579, -0.3152), (-0.2189, 0.5579, -0.2712), (-0.2218, 0.5579, -0.227), (-0.2333, 0.5579, -0.1843), (-0.253, 0.5579, -0.1446), (-0.28, 0.5579, -0.1094), (-0.3133, 0.5579, -0.08026), (-0.3517, 0.5579, -0.05814), (-0.3936, 0.5579, -0.04394), (-0.4376, -0.5577, -0.0382), (-0.4818, -0.5577, -0.04113), (-0.5245, -0.5577, -0.05263), (-0.5642, -0.5577, -0.07226), (-0.5994, -0.5577, -0.09926), (-0.6285, -0.5577, -0.1326), (-0.6507, -0.5577, -0.171), (-0.6649, -0.5577, -0.2129), (-0.6706, -0.5577, -0.2568), (-0.6677, -0.5577, -0.301), (-0.6562, -0.5577, -0.3438), (-0.6365, -0.5577, -0.3835), (-0.6095, -0.5577, -0.4187), (-0.5762, -0.5577, -0.4478), (-0.5378, -0.5577, -0.4699), (-0.4959, -0.5577, -0.4841), (-0.452, -0.5577, -0.4899), (-0.4078, -0.5577, -0.487), (-0.365, -0.5577, -0.4755), (-0.3253, -0.5577, -0.4558), (-0.2902, -0.5577, -0.4288), (-0.261, -0.5577, -0.3955), (-0.2389, -0.5577, -0.3571), (-0.2247, -0.5577, -0.3152), (-0.2189, -0.5577, -0.2712), (-0.2218, -0.5577, -0.227), (-0.2333, -0.5577, -0.1843), (-0.253, -0.5577, -0.1446), (-0.28, -0.5577, -0.1094), (-0.3133, -0.5577, -0.08026), (-0.3517, -0.5577, -0.05814), (-0.3936, -0.5577, -0.04394), (-0.4974, 0.5579, -0.4905), (-0.4522, 0.5579, -0.4964), (-0.4522, -0.5577, -0.4964), (-0.4974, -0.5577, -0.4905), (-0.5268, 0.5579, -0.04652), (-0.5677, 0.5579, -0.06672), (-0.5677, -0.5577, -0.06672), (-0.5268, -0.5577, -0.04652), (-0.3095, 0.5579, -0.07494), (-0.349, 0.5579, -0.05219), (-0.349, -0.5577, -0.05219), (-0.3095, -0.5577, -0.07494), (-0.4067, 0.5579, -0.4934), (-0.4067, -0.5577, -0.4934), (-0.6038, 0.5579, -0.09449), (-0.6038, -0.5577, -0.09449), (-0.3922, 0.5579, -0.03758), (-0.3922, -0.5577, -0.03758), (-0.3627, 0.5579, -0.4816), (-0.3627, -0.5577, -0.4816), (-0.6339, 0.5579, -0.1288), (-0.6339, -0.5577, -0.1288), (-0.4374, 0.5579, -0.03167), (-0.4374, -0.5577, -0.03167), (-0.3218, 0.5579, -0.4614), (-0.3218, -0.5577, -0.4614), (-0.6566, 0.5579, -0.1683), (-0.6566, -0.5577, -0.1683), (-0.2857, 0.5579, -0.4336), (-0.2857, -0.5577, -0.4336), (-0.6712, 0.5579, -0.2114), (-0.6712, -0.5577, -0.2114), (-0.2557, 0.5579, -0.3993), (-0.2557, -0.5577, -0.3993), (-0.6771, 0.5579, -0.2566), (-0.6771, -0.5577, -0.2566), (-0.2329, 0.5579, -0.3598), (-0.2329, -0.5577, -0.3598), (-0.6741, 0.5579, -0.3021), (-0.6741, -0.5577, -0.3021), (-0.2183, 0.5579, -0.3166), (-0.2183, -0.5577, -0.3166), (-0.6623, 0.5579, -0.3461), (-0.6623, -0.5577, -0.3461), (-0.2124, 0.5579, -0.2714), (-0.2124, -0.5577, -0.2714), (-0.6421, 0.5579, -0.387), (-0.6421, -0.5577, -0.387), (-0.2154, 0.5579, -0.226), (-0.2154, -0.5577, -0.226), (-0.6143, 0.5579, -0.4231), (-0.6143, -0.5577, -0.4231), (-0.2272, 0.5579, -0.182), (-0.2272, -0.5577, -0.182), (-0.58, 0.5579, -0.4531), (-0.58, -0.5577, -0.4531), (-0.2474, 0.5579, -0.1411), (-0.2474, -0.5577, -0.1411), (-0.5405, 0.5579, -0.4759), (-0.5405, -0.5577, -0.4759), (-0.4828, 0.5579, -0.03469), (-0.4828, -0.5577, -0.03469), (-0.2752, 0.5579, -0.105), (-0.2752, -0.5577, -0.105), (0.1799, -0.5584, -0.1319), (0.1799, 0.5572, -0.1319)], [], [(15, 47, 48, 16), (2, 34, 35, 3), (29, 61, 62, 30), (16, 48, 49, 17), (3, 35, 36, 4), (30, 62, 63, 31), (17, 49, 50, 18), (4, 36, 37, 5), (31, 63, 32, 0), (18, 50, 51, 19), (5, 37, 38, 6), (19, 51, 52, 20), (6, 38, 39, 7), (20, 52, 53, 21), (7, 39, 40, 8), (21, 53, 54, 22), (8, 40, 41, 9), (22, 54, 55, 23), (9, 41, 42, 10), (23, 55, 56, 24), (10, 42, 43, 11), (24, 56, 57, 25), (11, 43, 44, 12), (25, 57, 58, 26), (12, 44, 45, 13), (26, 58, 59, 27), (13, 45, 46, 14), (0, 32, 33, 1), (27, 59, 60, 28), (14, 46, 47, 15), (1, 33, 34, 2), (28, 60, 61, 29), (64, 65, 66, 67), (68, 69, 70, 71), (72, 73, 74, 75), (65, 76, 77, 66), (69, 78, 79, 70), (73, 80, 81, 74), (76, 82, 83, 77), (78, 84, 85, 79), (80, 86, 87, 81), (82, 88, 89, 83), (84, 90, 91, 85), (88, 92, 93, 89), (90, 94, 95, 91), (92, 897, 896, 93), (94, 98, 99, 95), (96, 100, 101, 97), (98, 102, 103, 99), (100, 104, 105, 101), (102, 106, 107, 103), (104, 108, 109, 105), (106, 110, 111, 107), (108, 112, 113, 109), (110, 114, 115, 111), (112, 116, 117, 113), (114, 118, 119, 115), (116, 120, 121, 117), (118, 122, 123, 119), (86, 124, 125, 87), (120, 126, 127, 121), (122, 64, 67, 123), (124, 68, 71, 125), (126, 72, 75, 127), (49, 48, 66, 77), (22, 23, 104, 100), (50, 49, 77, 83), (23, 24, 108, 104), (51, 50, 83, 89), (24, 25, 112, 108), (52, 51, 89, 93), (25, 26, 116, 112), (53, 52, 93, 896, 97), (26, 27, 120, 116), (0, 1, 124, 86), (54, 53, 97, 101), (27, 28, 126, 120), (1, 2, 68, 124), (55, 54, 101, 105), (28, 29, 72, 126), (2, 3, 69, 68), (56, 55, 105, 109), (29, 30, 73, 72), (3, 4, 78, 69), (57, 56, 109, 113), (30, 31, 80, 73), (4, 5, 84, 78), (58, 57, 113, 117), (31, 0, 86, 80), (5, 6, 90, 84), (59, 58, 117, 121), (33, 32, 87, 125), (6, 7, 94, 90), (60, 59, 121, 127), (34, 33, 125, 71), (7, 8, 98, 94), (61, 60, 127, 75), (35, 34, 71, 70), (8, 9, 102, 98), (62, 61, 75, 74), (36, 35, 70, 79), (9, 10, 106, 102), (63, 62, 74, 81), (37, 36, 79, 85), (10, 11, 110, 106), (32, 63, 81, 87), (38, 37, 85, 91), (11, 12, 114, 110), (39, 38, 91, 95), (12, 13, 118, 114), (40, 39, 95, 99), (13, 14, 122, 118), (41, 40, 99, 103), (14, 15, 64, 122), (42, 41, 103, 107), (15, 16, 65, 64), (43, 42, 107, 111), (16, 17, 76, 65), (44, 43, 111, 115), (17, 18, 82, 76), (45, 44, 115, 119), (18, 19, 88, 82), (46, 45, 119, 123), (19, 20, 92, 88), (47, 46, 123, 67), (20, 21, 96, 897, 92), (48, 47, 67, 66), (21, 22, 100, 96), (143, 175, 176, 144), (130, 162, 163, 131), (157, 189, 190, 158), (144, 176, 177, 145), (131, 163, 164, 132), (158, 190, 191, 159), (145, 177, 178, 146), (132, 164, 165, 133), (159, 191, 160, 128), (146, 178, 179, 147), (133, 165, 166, 134), (147, 179, 180, 148), (134, 166, 167, 135), (148, 180, 181, 149), (135, 167, 168, 136), (149, 181, 182, 150), (136, 168, 169, 137), (150, 182, 183, 151), (137, 169, 170, 138), (151, 183, 184, 152), (138, 170, 171, 139), (152, 184, 185, 153), (139, 171, 172, 140), (153, 185, 186, 154), (140, 172, 173, 141), (154, 186, 187, 155), (141, 173, 174, 142), (128, 160, 161, 129), (155, 187, 188, 156), (142, 174, 175, 143), (129, 161, 162, 130), (156, 188, 189, 157), (192, 193, 194, 195), (196, 197, 198, 199), (200, 201, 202, 203), (193, 204, 205, 194), (197, 206, 207, 198), (201, 208, 209, 202), (204, 210, 211, 205), (206, 212, 213, 207), (208, 214, 215, 209), (210, 216, 217, 211), (212, 218, 219, 213), (216, 220, 221, 217), (218, 222, 223, 219), (220, 224, 225, 221), (222, 226, 227, 223), (224, 228, 229, 225), (226, 230, 231, 227), (228, 232, 233, 229), (230, 234, 235, 231), (232, 236, 237, 233), (234, 238, 239, 235), (236, 240, 241, 237), (238, 242, 243, 239), (240, 244, 245, 241), (242, 246, 247, 243), (244, 248, 249, 245), (246, 250, 251, 247), (214, 252, 253, 215), (248, 254, 255, 249), (250, 192, 195, 251), (252, 196, 199, 253), (254, 200, 203, 255), (177, 176, 194, 205), (150, 151, 232, 228), (178, 177, 205, 211), (151, 152, 236, 232), (179, 178, 211, 217), (152, 153, 240, 236), (180, 179, 217, 221), (153, 154, 244, 240), (181, 180, 221, 225), (154, 155, 248, 244), (128, 129, 252, 214), (182, 181, 225, 229), (155, 156, 254, 248), (129, 130, 196, 252), (183, 182, 229, 233), (156, 157, 200, 254), (130, 131, 197, 196), (184, 183, 233, 237), (157, 158, 201, 200), (131, 132, 206, 197), (185, 184, 237, 241), (158, 159, 208, 201), (132, 133, 212, 206), (186, 185, 241, 245), (159, 128, 214, 208), (133, 134, 218, 212), (187, 186, 245, 249), (161, 160, 215, 253), (134, 135, 222, 218), (188, 187, 249, 255), (162, 161, 253, 199), (135, 136, 226, 222), (189, 188, 255, 203), (163, 162, 199, 198), (136, 137, 230, 226), (190, 189, 203, 202), (164, 163, 198, 207), (137, 138, 234, 230), (191, 190, 202, 209), (165, 164, 207, 213), (138, 139, 238, 234), (160, 191, 209, 215), (166, 165, 213, 219), (139, 140, 242, 238), (167, 166, 219, 223), (140, 141, 246, 242), (168, 167, 223, 227), (141, 142, 250, 246), (169, 168, 227, 231), (142, 143, 192, 250), (170, 169, 231, 235), (143, 144, 193, 192), (171, 170, 235, 239), (144, 145, 204, 193), (172, 171, 239, 243), (145, 146, 210, 204), (173, 172, 243, 247), (146, 147, 216, 210), (174, 173, 247, 251), (147, 148, 220, 216), (175, 174, 251, 195), (148, 149, 224, 220), (176, 175, 195, 194), (149, 150, 228, 224), (195, 125, 87, 194), (194, 87, 81, 205), (124, 192, 193, 86), (86, 193, 204, 80), (192, 124, 125, 195), (80, 204, 205, 81), (33, 34, 35, 36, 37, 38, 39, 40, 41, 42, 43, 44, 45, 46, 47, 48, 49, 50, 51, 52, 53, 54, 55, 56, 57, 58, 59, 60, 61, 62, 63, 32), (2, 1, 0, 31, 30, 29, 28, 27, 26, 25, 24, 23, 22, 21, 20, 19, 18, 17, 16, 15, 14, 13, 12, 11, 10, 9, 8, 7, 6, 5, 4, 3), (271, 303, 304, 272), (258, 290, 291, 259), (285, 317, 318, 286), (272, 304, 305, 273), (259, 291, 292, 260), (286, 318, 319, 287), (273, 305, 306, 274), (260, 292, 293, 261), (287, 319, 288, 256), (274, 306, 307, 275), (261, 293, 294, 262), (275, 307, 308, 276), (262, 294, 295, 263), (276, 308, 309, 277), (263, 295, 296, 264), (277, 309, 310, 278), (264, 296, 297, 265), (278, 310, 311, 279), (265, 297, 298, 266), (279, 311, 312, 280), (266, 298, 299, 267), (280, 312, 313, 281), (267, 299, 300, 268), (281, 313, 314, 282), (268, 300, 301, 269), (282, 314, 315, 283), (269, 301, 302, 270), (256, 288, 289, 257), (283, 315, 316, 284), (270, 302, 303, 271), (257, 289, 290, 258), (284, 316, 317, 285), (320, 321, 322, 323), (324, 325, 326, 327), (328, 329, 330, 331), (321, 332, 333, 322), (325, 334, 335, 326), (329, 336, 337, 330), (332, 338, 339, 333), (334, 340, 341, 335), (336, 342, 343, 337), (338, 344, 345, 339), (340, 346, 347, 341), (344, 348, 349, 345), (346, 350, 351, 347), (348, 352, 353, 349), (350, 354, 355, 351), (352, 356, 357, 353), (354, 358, 359, 355), (356, 360, 361, 357), (358, 362, 363, 359), (360, 364, 365, 361), (362, 366, 367, 363), (364, 368, 369, 365), (366, 370, 371, 367), (368, 372, 373, 369), (370, 374, 375, 371), (372, 376, 377, 373), (374, 378, 379, 375), (342, 380, 381, 343), (376, 382, 383, 377), (378, 320, 323, 379), (380, 324, 327, 381), (382, 328, 331, 383), (305, 304, 322, 333), (278, 279, 360, 356), (306, 305, 333, 339), (279, 280, 364, 360), (307, 306, 339, 345), (280, 281, 368, 364), (308, 307, 345, 349), (281, 282, 372, 368), (309, 308, 349, 353), (282, 283, 376, 372), (256, 257, 380, 342), (310, 309, 353, 357), (283, 284, 382, 376), (257, 258, 324, 380), (311, 310, 357, 361), (284, 285, 328, 382), (258, 259, 325, 324), (312, 311, 361, 365), (285, 286, 329, 328), (259, 260, 334, 325), (313, 312, 365, 369), (286, 287, 336, 329), (260, 261, 340, 334), (314, 313, 369, 373), (287, 256, 342, 336), (261, 262, 346, 340), (315, 314, 373, 377), (289, 288, 343, 381), (262, 263, 350, 346), (316, 315, 377, 383), (290, 289, 381, 327), (263, 264, 354, 350), (317, 316, 383, 331), (291, 290, 327, 326), (264, 265, 358, 354), (318, 317, 331, 330), (292, 291, 326, 335), (265, 266, 362, 358), (319, 318, 330, 337), (293, 292, 335, 341), (266, 267, 366, 362), (288, 319, 337, 343), (294, 293, 341, 347), (267, 268, 370, 366), (295, 294, 347, 351), (268, 269, 374, 370), (296, 295, 351, 355), (269, 270, 378, 374), (297, 296, 355, 359), (270, 271, 320, 378), (298, 297, 359, 363), (271, 272, 321, 320), (299, 298, 363, 367), (272, 273, 332, 321), (300, 299, 367, 371), (273, 274, 338, 332), (301, 300, 371, 375), (274, 275, 344, 338), (302, 301, 375, 379), (275, 276, 348, 344), (303, 302, 379, 323), (276, 277, 352, 348), (304, 303, 323, 322), (277, 278, 356, 352), (399, 431, 432, 400), (386, 418, 419, 387), (413, 445, 446, 414), (400, 432, 433, 401), (387, 419, 420, 388), (414, 446, 447, 415), (401, 433, 434, 402), (388, 420, 421, 389), (415, 447, 416, 384), (402, 434, 435, 403), (389, 421, 422, 390), (403, 435, 436, 404), (390, 422, 423, 391), (404, 436, 437, 405), (391, 423, 424, 392), (405, 437, 438, 406), (392, 424, 425, 393), (406, 438, 439, 407), (393, 425, 426, 394), (407, 439, 440, 408), (394, 426, 427, 395), (408, 440, 441, 409), (395, 427, 428, 396), (409, 441, 442, 410), (396, 428, 429, 397), (410, 442, 443, 411), (397, 429, 430, 398), (384, 416, 417, 385), (411, 443, 444, 412), (398, 430, 431, 399), (385, 417, 418, 386), (412, 444, 445, 413), (448, 449, 450, 451), (452, 453, 454, 455), (456, 457, 458, 459), (449, 460, 461, 450), (453, 462, 463, 454), (457, 464, 465, 458), (460, 466, 467, 461), (462, 468, 469, 463), (464, 470, 471, 465), (466, 472, 473, 467), (468, 474, 475, 469), (472, 476, 477, 473), (474, 478, 479, 475), (476, 480, 481, 477), (478, 482, 483, 479), (480, 484, 485, 481), (482, 486, 487, 483), (484, 488, 489, 485), (486, 490, 491, 487), (488, 492, 493, 489), (490, 494, 495, 491), (492, 496, 497, 493), (494, 498, 499, 495), (496, 500, 501, 497), (498, 502, 503, 499), (500, 504, 505, 501), (502, 506, 507, 503), (470, 508, 509, 471), (504, 510, 511, 505), (506, 448, 451, 507), (508, 452, 455, 509), (510, 456, 459, 511), (433, 432, 450, 461), (406, 407, 488, 484), (434, 433, 461, 467), (407, 408, 492, 488), (435, 434, 467, 473), (408, 409, 496, 492), (436, 435, 473, 477), (409, 410, 500, 496), (437, 436, 477, 481), (410, 411, 504, 500), (384, 385, 508, 470), (438, 437, 481, 485), (411, 412, 510, 504), (385, 386, 452, 508), (439, 438, 485, 489), (412, 413, 456, 510), (386, 387, 453, 452), (440, 439, 489, 493), (413, 414, 457, 456), (387, 388, 462, 453), (441, 440, 493, 497), (414, 415, 464, 457), (388, 389, 468, 462), (442, 441, 497, 501), (415, 384, 470, 464), (389, 390, 474, 468), (443, 442, 501, 505), (417, 416, 471, 509), (390, 391, 478, 474), (444, 443, 505, 511), (418, 417, 509, 455), (391, 392, 482, 478), (445, 444, 511, 459), (419, 418, 455, 454), (392, 393, 486, 482), (446, 445, 459, 458), (420, 419, 454, 463), (393, 394, 490, 486), (447, 446, 458, 465), (421, 420, 463, 469), (394, 395, 494, 490), (416, 447, 465, 471), (422, 421, 469, 475), (395, 396, 498, 494), (423, 422, 475, 479), (396, 397, 502, 498), (424, 423, 479, 483), (397, 398, 506, 502), (425, 424, 483, 487), (398, 399, 448, 506), (426, 425, 487, 491), (399, 400, 449, 448), (427, 426, 491, 495), (400, 401, 460, 449), (428, 427, 495, 499), (401, 402, 466, 460), (429, 428, 499, 503), (402, 403, 472, 466), (430, 429, 503, 507), (403, 404, 476, 472), (431, 430, 507, 451), (404, 405, 480, 476), (432, 431, 451, 450), (405, 406, 484, 480), (527, 559, 560, 528), (514, 546, 547, 515), (541, 573, 574, 542), (528, 560, 561, 529), (515, 547, 548, 516), (542, 574, 575, 543), (529, 561, 562, 530), (516, 548, 549, 517), (543, 575, 544, 512), (530, 562, 563, 531), (517, 549, 550, 518), (531, 563, 564, 532), (518, 550, 551, 519), (532, 564, 565, 533), (519, 551, 552, 520), (533, 565, 566, 534), (520, 552, 553, 521), (534, 566, 567, 535), (521, 553, 554, 522), (535, 567, 568, 536), (522, 554, 555, 523), (536, 568, 569, 537), (523, 555, 556, 524), (537, 569, 570, 538), (524, 556, 557, 525), (538, 570, 571, 539), (525, 557, 558, 526), (512, 544, 545, 513), (539, 571, 572, 540), (526, 558, 559, 527), (513, 545, 546, 514), (540, 572, 573, 541), (576, 577, 578, 579), (580, 581, 582, 583), (584, 585, 586, 587), (577, 588, 589, 578), (581, 590, 591, 582), (585, 592, 593, 586), (588, 594, 595, 589), (590, 596, 597, 591), (592, 598, 599, 593), (594, 600, 601, 595), (596, 602, 603, 597), (600, 604, 605, 601), (602, 606, 607, 603), (604, 608, 609, 605), (606, 610, 611, 607), (608, 612, 613, 609), (610, 614, 615, 611), (612, 616, 617, 613), (614, 618, 619, 615), (616, 620, 621, 617), (618, 622, 623, 619), (620, 624, 625, 621), (622, 626, 627, 623), (624, 628, 629, 625), (626, 630, 631, 627), (628, 632, 633, 629), (630, 634, 635, 631), (598, 636, 637, 599), (632, 638, 639, 633), (634, 576, 579, 635), (636, 580, 583, 637), (638, 584, 587, 639), (561, 560, 578, 589), (534, 535, 616, 612), (562, 561, 589, 595), (535, 536, 620, 616), (563, 562, 595, 601), (536, 537, 624, 620), (564, 563, 601, 605), (537, 538, 628, 624), (565, 564, 605, 609), (538, 539, 632, 628), (512, 513, 636, 598), (566, 565, 609, 613), (539, 540, 638, 632), (513, 514, 580, 636), (567, 566, 613, 617), (540, 541, 584, 638), (514, 515, 581, 580), (568, 567, 617, 621), (541, 542, 585, 584), (515, 516, 590, 581), (569, 568, 621, 625), (542, 543, 592, 585), (516, 517, 596, 590), (570, 569, 625, 629), (543, 512, 598, 592), (517, 518, 602, 596), (571, 570, 629, 633), (545, 544, 599, 637), (518, 519, 606, 602), (572, 571, 633, 639), (546, 545, 637, 583), (519, 520, 610, 606), (573, 572, 639, 587), (547, 546, 583, 582), (520, 521, 614, 610), (574, 573, 587, 586), (548, 547, 582, 591), (521, 522, 618, 614), (575, 574, 586, 593), (549, 548, 591, 597), (522, 523, 622, 618), (544, 575, 593, 599), (550, 549, 597, 603), (523, 524, 626, 622), (551, 550, 603, 607), (524, 525, 630, 626), (552, 551, 607, 611), (525, 526, 634, 630), (553, 552, 611, 615), (526, 527, 576, 634), (554, 553, 615, 619), (527, 528, 577, 576), (555, 554, 619, 623), (528, 529, 588, 577), (556, 555, 623, 627), (529, 530, 594, 588), (557, 556, 627, 631), (530, 531, 600, 594), (558, 557, 631, 635), (531, 532, 604, 600), (559, 558, 635, 579), (532, 533, 608, 604), (560, 559, 579, 578), (533, 534, 612, 608), (655, 687, 688, 656), (642, 674, 675, 643), (669, 701, 702, 670), (656, 688, 689, 657), (643, 675, 676, 644), (670, 702, 703, 671), (657, 689, 690, 658), (644, 676, 677, 645), (671, 703, 672, 640), (658, 690, 691, 659), (645, 677, 678, 646), (659, 691, 692, 660), (646, 678, 679, 647), (660, 692, 693, 661), (647, 679, 680, 648), (661, 693, 694, 662), (648, 680, 681, 649), (662, 694, 695, 663), (649, 681, 682, 650), (663, 695, 696, 664), (650, 682, 683, 651), (664, 696, 697, 665), (651, 683, 684, 652), (665, 697, 698, 666), (652, 684, 685, 653), (666, 698, 699, 667), (653, 685, 686, 654), (640, 672, 673, 641), (667, 699, 700, 668), (654, 686, 687, 655), (641, 673, 674, 642), (668, 700, 701, 669), (704, 705, 706, 707), (708, 709, 710, 711), (712, 713, 714, 715), (705, 716, 717, 706), (709, 718, 719, 710), (713, 720, 721, 714), (716, 722, 723, 717), (718, 724, 725, 719), (720, 726, 727, 721), (722, 728, 729, 723), (724, 730, 731, 725), (728, 732, 733, 729), (730, 734, 735, 731), (732, 736, 737, 733), (734, 738, 739, 735), (736, 740, 741, 737), (738, 742, 743, 739), (740, 744, 745, 741), (742, 746, 747, 743), (744, 748, 749, 745), (746, 750, 751, 747), (748, 752, 753, 749), (750, 754, 755, 751), (752, 756, 757, 753), (754, 758, 759, 755), (756, 760, 761, 757), (758, 762, 763, 759), (726, 764, 765, 727), (760, 766, 767, 761), (762, 704, 707, 763), (764, 708, 711, 765), (766, 712, 715, 767), (689, 688, 706, 717), (662, 663, 744, 740), (690, 689, 717, 723), (663, 664, 748, 744), (691, 690, 723, 729), (664, 665, 752, 748), (692, 691, 729, 733), (665, 666, 756, 752), (693, 692, 733, 737), (666, 667, 760, 756), (640, 641, 764, 726), (694, 693, 737, 741), (667, 668, 766, 760), (641, 642, 708, 764), (695, 694, 741, 745), (668, 669, 712, 766), (642, 643, 709, 708), (696, 695, 745, 749), (669, 670, 713, 712), (643, 644, 718, 709), (697, 696, 749, 753), (670, 671, 720, 713), (644, 645, 724, 718), (698, 697, 753, 757), (671, 640, 726, 720), (645, 646, 730, 724), (699, 698, 757, 761), (673, 672, 727, 765), (646, 647, 734, 730), (700, 699, 761, 767), (674, 673, 765, 711), (647, 648, 738, 734), (701, 700, 767, 715), (675, 674, 711, 710), (648, 649, 742, 738), (702, 701, 715, 714), (676, 675, 710, 719), (649, 650, 746, 742), (703, 702, 714, 721), (677, 676, 719, 725), (650, 651, 750, 746), (672, 703, 721, 727), (678, 677, 725, 731), (651, 652, 754, 750), (679, 678, 731, 735), (652, 653, 758, 754), (680, 679, 735, 739), (653, 654, 762, 758), (681, 680, 739, 743), (654, 655, 704, 762), (682, 681, 743, 747), (655, 656, 705, 704), (683, 682, 747, 751), (656, 657, 716, 705), (684, 683, 751, 755), (657, 658, 722, 716), (685, 684, 755, 759), (658, 659, 728, 722), (686, 685, 759, 763), (659, 660, 732, 728), (687, 686, 763, 707), (660, 661, 736, 732), (688, 687, 707, 706), (661, 662, 740, 736), (783, 815, 816, 784), (770, 802, 803, 771), (797, 829, 830, 798), (784, 816, 817, 785), (771, 803, 804, 772), (798, 830, 831, 799), (785, 817, 818, 786), (772, 804, 805, 773), (799, 831, 800, 768), (786, 818, 819, 787), (773, 805, 806, 774), (787, 819, 820, 788), (774, 806, 807, 775), (788, 820, 821, 789), (775, 807, 808, 776), (789, 821, 822, 790), (776, 808, 809, 777), (790, 822, 823, 791), (777, 809, 810, 778), (791, 823, 824, 792), (778, 810, 811, 779), (792, 824, 825, 793), (779, 811, 812, 780), (793, 825, 826, 794), (780, 812, 813, 781), (794, 826, 827, 795), (781, 813, 814, 782), (768, 800, 801, 769), (795, 827, 828, 796), (782, 814, 815, 783), (769, 801, 802, 770), (796, 828, 829, 797), (832, 833, 834, 835), (836, 837, 838, 839), (840, 841, 842, 843), (833, 844, 845, 834), (837, 846, 847, 838), (841, 848, 849, 842), (844, 850, 851, 845), (846, 852, 853, 847), (848, 854, 855, 849), (850, 856, 857, 851), (852, 858, 859, 853), (856, 860, 861, 857), (858, 862, 863, 859), (860, 864, 865, 861), (862, 866, 867, 863), (864, 868, 869, 865), (866, 870, 871, 867), (868, 872, 873, 869), (870, 874, 875, 871), (872, 876, 877, 873), (874, 878, 879, 875), (876, 880, 881, 877), (878, 882, 883, 879), (880, 884, 885, 881), (882, 886, 887, 883), (884, 888, 889, 885), (886, 890, 891, 887), (854, 892, 893, 855), (888, 894, 895, 889), (890, 832, 835, 891), (892, 836, 839, 893), (894, 840, 843, 895), (817, 816, 834, 845), (790, 791, 872, 868), (818, 817, 845, 851), (791, 792, 876, 872), (819, 818, 851, 857), (792, 793, 880, 876), (820, 819, 857, 861), (793, 794, 884, 880), (821, 820, 861, 865), (794, 795, 888, 884), (768, 769, 892, 854), (822, 821, 865, 869), (795, 796, 894, 888), (769, 770, 836, 892), (823, 822, 869, 873), (796, 797, 840, 894), (770, 771, 837, 836), (824, 823, 873, 877), (797, 798, 841, 840), (771, 772, 846, 837), (825, 824, 877, 881), (798, 799, 848, 841), (772, 773, 852, 846), (826, 825, 881, 885), (799, 768, 854, 848), (773, 774, 858, 852), (827, 826, 885, 889), (801, 800, 855, 893), (774, 775, 862, 858), (828, 827, 889, 895), (802, 801, 893, 839), (775, 776, 866, 862), (829, 828, 895, 843), (803, 802, 839, 838), (776, 777, 870, 866), (830, 829, 843, 842), (804, 803, 838, 847), (777, 778, 874, 870), (831, 830, 842, 849), (805, 804, 847, 853), (778, 779, 878, 874), (800, 831, 849, 855), (806, 805, 853, 859), (779, 780, 882, 878), (807, 806, 859, 863), (780, 781, 886, 882), (808, 807, 863, 867), (781, 782, 890, 886), (809, 808, 867, 871), (782, 783, 832, 890), (810, 809, 871, 875), (783, 784, 833, 832), (811, 810, 875, 879), (784, 785, 844, 833), (812, 811, 879, 883), (785, 786, 850, 844), (813, 812, 883, 887), (786, 787, 856, 850), (814, 813, 887, 891), (787, 788, 860, 856), (815, 814, 891, 835), (788, 789, 864, 860), (816, 815, 835, 834), (789, 790, 868, 864), (343, 66, 67, 381), (337, 77, 66, 343), (336, 76, 77, 337), (76, 336, 342, 65), (65, 342, 380, 64), (381, 67, 64, 380), (896, 897, 96, 97), (737, 95, 91, 741), (741, 91, 85, 745), (90, 740, 744, 84), (94, 736, 740, 90), (84, 744, 745, 85), (736, 94, 95, 737), (483, 121, 117, 487), (487, 117, 113, 491), (116, 486, 490, 112), (120, 482, 486, 116), (482, 120, 121, 483), (112, 490, 491, 113), (889, 111, 107, 895), (885, 115, 111, 889), (110, 888, 894, 106), (114, 884, 888, 110), (106, 894, 895, 107), (884, 114, 115, 885), (97, 896, 93, 631, 627), (623, 101, 97, 627), (100, 622, 626, 96), (630, 92, 96, 626), (92, 630, 631, 93), (622, 100, 101, 623)])
me_circle_003.use_remesh_preserve_volume = False
me_circle_003.use_remesh_preserve_attributes = False
me_circle_003.use_mirror_vertex_groups = False
me_circle_003.update()

# ---- objects
ob_circle_002 = bpy.data.objects.new('Circle.002', me_circle_005)
ob_circle_001 = bpy.data.objects.new('Circle.001', me_circle_004)
ob_circle_003 = bpy.data.objects.new('Circle.003', me_circle_003)

# ---- transforms, parenting, visibility, modifiers, constraints
ob_circle_002.location = (3.517, 2.095, 3.392)
ob_circle_002.rotation_euler = (-0.524, -3.106, 0.02045)
ob_circle_002.lineart.crease_threshold = 0.0
ob_circle_001.location = (2.06, 0.577, 3.068)
ob_circle_001.rotation_euler = (2.586e-07, -1.128, -0.0137)
ob_circle_001.lineart.crease_threshold = 0.0
ob_circle_003.location = (2.042, -0.5324, 3.004)
ob_circle_003.rotation_euler = (-2.423e-08, -3.101, 5.948e-08)
ob_circle_003.lineart.crease_threshold = 0.0

# ---- collection membership
col_collection_1.objects.link(ob_circle_002)
col_collection_1.objects.link(ob_circle_001)
col_collection_1.objects.link(ob_circle_003)

# ---- scene / render settings (as saved in the file)
scene.frame_start = 1; scene.frame_end = 250; scene.frame_set(1)
scene.render.engine = 'BLENDER_EEVEE_NEXT'
scene.render.resolution_percentage = 50
scene.render.dither_intensity = 0.0
scene.cycles.use_denoising = False
scene.cycles.samples = 128
scene.cycles.sampling_pattern = 'TABULATED_SOBOL'
scene.cycles.light_sampling_threshold = 0.0
scene.cycles.use_adaptive_sampling = False
scene.cycles.use_light_tree = False
scene.cycles.blur_glossy = 0.0
scene.cycles.sample_clamp_indirect = 0.0
scene.view_settings.view_transform = 'Standard'
bpy.context.view_layer.update()

# ---- added for rendering (the .blend has no active camera and no usable light): camera, sun
cam_auto = bpy.data.cameras.new('AutoCamera')
cam_auto.lens = 50.0
cam_auto.sensor_width = 36.0
cam_auto.clip_end = 1000.0
ob_auto_camera = bpy.data.objects.new('AutoCamera', cam_auto)
scene.collection.objects.link(ob_auto_camera)
ob_auto_camera.location = (7.77613, -5.06192, 7.27613)
ob_auto_camera.rotation_euler = (1.09748, -7.21219e-08, 0.694738)
scene.camera = ob_auto_camera
light_auto_sun = bpy.data.lights.new('AutoSun', 'SUN')
light_auto_sun.energy = 3.0
light_auto_sun.angle = 0.0523599
ob_auto_sun = bpy.data.objects.new('AutoSun', light_auto_sun)
scene.collection.objects.link(ob_auto_sun)
ob_auto_sun.rotation_euler = (0.872665, 0.174533, 0.523599)
bpy.context.view_layer.update()
